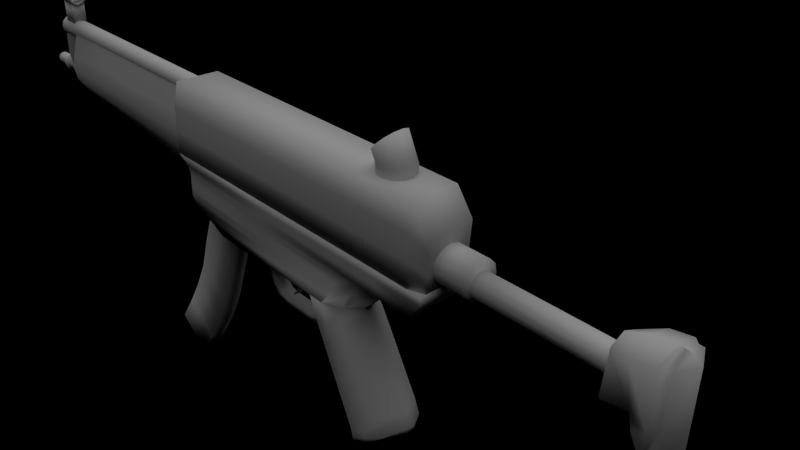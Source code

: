# Source: mp5.blend  (saved by Blender 2.79.0; exported with 4.5.12 LTS)
import bpy
from mathutils import Matrix  # noqa: F401  (used for matrix-valued properties, if any)

bpy.ops.wm.read_factory_settings(use_empty=True)
scene = bpy.context.scene
scene.name = 'Scene'

# ---- collections
col_collection_1 = bpy.data.collections.new('Collection 1'); scene.collection.children.link(col_collection_1)

# ---- materials (node trees are filled in below, after node groups)
mat_material_002 = bpy.data.materials.new('Material.002')
mat_material_002.alpha_threshold = 0.0
mat_material_002.use_transparent_shadow = False
mat_material_002.roughness = 0.5
mat_material_002.line_color = (0.0, 0.0, 0.0, 1.0)
mat_material_001 = bpy.data.materials.new('Material.001')
mat_material_001.alpha_threshold = 0.0
mat_material_001.use_transparent_shadow = False
mat_material_001.roughness = 0.5
mat_material_001.line_color = (0.0, 0.0, 0.0, 1.0)
mat_material_003 = bpy.data.materials.new('Material.003')
mat_material_003.alpha_threshold = 0.0
mat_material_003.use_transparent_shadow = False
mat_material_003.roughness = 0.5
mat_material_003.line_color = (0.0, 0.0, 0.0, 1.0)

# ---- material node trees

# ---- cameras
cam_camera = bpy.data.cameras.new('Camera')
cam_camera.clip_end = 100.0
cam_camera.lens = 35.0
cam_camera.sensor_width = 32.0
cam_camera.sensor_height = 18.0
cam_camera.ortho_scale = 7.314
cam_camera.dof.focus_distance = 0.0
cam_camera.dof.aperture_fstop = 128.0

# ---- lights
light_sun = bpy.data.lights.new('Sun', 'SUN')
light_sun.transmission_factor = 0.0
light_sun.angle = 1.571
light_sun.energy = 1.0
light_sun.shadow_buffer_clip_start = 0.5
light_sun.shadow_soft_size = 1.0
light_sun.shadow_cascade_max_distance = 1000.0
light_sun.cycles.use_multiple_importance_sampling = False

# ---- meshes
me_plane = bpy.data.meshes.new('Plane')
me_plane.from_pydata([], [], [])
me_plane.materials.append(mat_material_002)
me_plane.use_remesh_preserve_volume = False
me_plane.use_remesh_preserve_attributes = False
me_plane.use_mirror_vertex_groups = False
me_plane.update()
me_cube_006 = bpy.data.meshes.new('Cube.006')
me_cube_006.from_pydata([(-8.782, -0.3156, 1.609), (-8.912, -0.03876, 1.613), (-8.887, 0.2663, 1.612), (-8.713, 0.5178, 1.607), (-8.436, 0.6484, 1.6), (-8.131, 0.6231, 1.592), (-7.88, 0.4487, 1.586), (-7.749, 0.1719, 1.582), (-7.774, -0.1331, 1.583), (-7.949, -0.3847, 1.587), (-8.225, -0.5153, 1.595), (-8.53, -0.49, 1.603), (-8.763, -0.3156, 2.328), (-8.893, -0.03876, 2.331), (-8.868, 0.2663, 2.331), (-8.694, 0.5178, 2.326), (-8.417, 0.6484, 2.319), (-8.112, 0.6231, 2.311), (-7.861, 0.4487, 2.304), (-7.73, 0.1719, 2.301), (-7.756, -0.1331, 2.302), (-7.93, -0.3847, 2.306), (-8.207, -0.5153, 2.313), (-8.511, -0.49, 2.321), (-26.04, -0.2548, 0.4417), (-8.57, 0.05947, 2.869), (-8.73, -0.487, 2.71), (-8.516, -0.5267, 2.925), (-8.317, -0.4093, 3.126), (-8.185, -0.1663, 3.257), (-8.157, 0.1371, 3.285), (-8.239, 0.4198, 3.201), (-8.41, 0.6059, 3.029), (-8.624, 0.6456, 2.813), (-8.823, 0.5283, 2.613), (-8.955, 0.2853, 2.481), (-8.983, -0.01819, 2.454), (-8.901, -0.3009, 2.537), (-18.94, 0.2985, -9.46), (-18.94, -0.2985, -9.46), (-20.26, -0.2985, -8.303), (-20.26, 0.2985, -8.303), (-15.65, 0.2985, -2.238), (-15.65, -0.2985, -2.238), (-17.1, -0.2985, -1.524), (-17.1, 0.2985, -1.525), (-18.23, -0.2985, -8.32), (-17.53, -0.2985, -7.239), (-16.94, -0.2985, -6.066), (-16.42, -0.2985, -4.615), (-15.98, -0.2985, -3.466), (-18.23, 0.2985, -8.32), (-17.53, 0.2985, -7.239), (-16.94, 0.2985, -6.066), (-16.42, 0.2985, -4.615), (-15.98, 0.2985, -3.466), (-19.54, -0.2985, -7.253), (-18.9, -0.2985, -6.23), (-18.33, -0.2985, -5.131), (-17.92, -0.2985, -3.919), (-17.49, -0.2985, -2.818), (-19.54, 0.2985, -7.253), (-18.9, 0.2985, -6.23), (-18.33, 0.2985, -5.131), (-17.92, 0.2985, -3.919), (-17.49, 0.2985, -2.818), (-26.25, 0.2294, 2.304), (-26.25, -0.2649, 2.304), (-26.88, -0.2649, 2.321), (-26.88, 0.2294, 2.321), (-26.22, 0.2294, 3.189), (-26.22, -0.2649, 3.189), (-26.85, -0.2649, 3.206), (-26.85, 0.2294, 3.206), (-26.8, 0.3497, 3.43), (-26.85, 0.3007, 3.258), (-26.85, 0.1646, 3.131), (-26.85, -0.01806, 3.082), (-26.85, -0.2007, 3.131), (-26.85, -0.3319, 3.258), (-26.8, -0.3808, 3.43), (-26.74, -0.3319, 3.603), (-26.7, -0.1982, 3.73), (-26.69, -0.01558, 3.776), (-26.7, 0.167, 3.73), (-26.74, 0.3007, 3.603), (-26.18, 0.3497, 3.414), (-26.19, 0.3007, 3.232), (-26.19, 0.167, 3.098), (-26.19, -0.01558, 3.049), (-26.19, -0.1982, 3.098), (-26.19, -0.3319, 3.232), (-26.18, -0.3808, 3.414), (-26.18, -0.3319, 3.597), (-26.17, -0.1982, 3.73), (-26.17, -0.01558, 3.779), (-26.17, 0.167, 3.73), (-26.18, 0.3007, 3.597), (-26.8, 0.2766, 3.43), (-26.75, 0.2375, 3.569), (-26.72, 0.1305, 3.67), (-26.71, -0.01558, 3.707), (-26.72, -0.1617, 3.67), (-26.75, -0.2686, 3.569), (-26.8, -0.3078, 3.43), (-26.84, -0.2686, 3.292), (-26.85, -0.1642, 3.193), (-26.85, -0.01806, 3.154), (-26.85, 0.128, 3.193), (-26.84, 0.2375, 3.292), (-26.18, 0.2766, 3.414), (-26.18, 0.2375, 3.56), (-26.17, 0.1305, 3.667), (-26.17, -0.01558, 3.706), (-26.17, -0.1617, 3.667), (-26.18, -0.2686, 3.56), (-26.18, -0.3078, 3.414), (-26.19, -0.2686, 3.268), (-26.19, -0.1617, 3.161), (-26.19, -0.01558, 3.122), (-26.19, 0.1305, 3.161), (-26.19, 0.2375, 3.268), (-26.25, -0.01775, 2.304), (-26.88, -0.01775, 2.321), (-26.23, -0.01775, 3.083), (-26.86, -0.01775, 3.099), (-28.35, 0.1916, 0.5022), (-28.35, 0.1617, 0.3906), (-28.35, 0.08001, 0.3089), (-28.35, -0.0316, 0.279), (-28.35, -0.1432, 0.3089), (-28.35, -0.2249, 0.3906), (-28.35, -0.2548, 0.5022), (-28.35, -0.2249, 0.6137), (-28.34, -0.1432, 0.6954), (-28.34, -0.0316, 0.7253), (-28.34, 0.08001, 0.6954), (-28.35, 0.1617, 0.6137), (-26.04, 0.1294, 0.5346), (-26.04, 0.06137, 0.6027), (-26.04, -0.0316, 0.6276), (-26.04, -0.1246, 0.6027), (-26.04, -0.1926, 0.5346), (-26.04, -0.2175, 0.4417), (-26.05, -0.1926, 0.3488), (-26.05, -0.1246, 0.2807), (-26.05, -0.0316, 0.2558), (-26.05, 0.06137, 0.2807), (-26.04, 0.1543, 0.4417), (-26.05, 0.1294, 0.3488), (-26.05, 0.1617, 0.3301), (-28.35, 0.1294, 0.5951), (-28.34, 0.06137, 0.6631), (-28.34, -0.0316, 0.688), (-28.34, -0.1246, 0.6631), (-28.35, -0.1926, 0.5951), (-28.35, -0.2175, 0.5022), (-28.35, -0.1926, 0.4092), (-28.35, -0.1246, 0.3412), (-28.35, -0.0316, 0.3163), (-28.35, 0.06137, 0.3412), (-28.35, 0.1294, 0.4092), (-28.35, 0.1543, 0.5022), (-26.32, -0.2548, 0.4489), (-26.98, -0.2249, 0.3488), (-26.32, -0.2249, 0.3373), (-26.99, -0.1432, 0.2672), (-26.32, -0.1432, 0.2556), (-26.99, -0.0316, 0.2373), (-26.32, -0.0316, 0.2257), (-26.99, 0.08001, 0.2672), (-26.32, 0.08001, 0.2556), (-26.98, 0.1916, 0.4604), (-26.32, 0.1916, 0.4489), (-26.98, 0.1617, 0.3488), (-26.32, 0.1617, 0.3373), (-27.37, 0.1617, 0.3647), (-27.36, 0.1916, 0.4763), (-27.37, 0.08001, 0.283), (-27.37, -0.0316, 0.2531), (-27.37, -0.1432, 0.283), (-27.37, -0.2249, 0.3647), (-27.36, -0.2548, 0.4763), (-27.36, -0.2249, 0.5879), (-27.36, -0.1432, 0.6695), (-27.36, -0.0316, 0.6994), (-27.36, 0.08001, 0.6695), (-27.36, 0.1617, 0.5879), (-27.36, 0.2823, 0.6575), (-27.35, 0.1496, 0.7901), (-27.35, -0.0316, 0.8386), (-27.35, -0.2128, 0.7901), (-27.36, -0.3455, 0.6575), (-27.36, -0.394, 0.4763), (-27.37, -0.3455, 0.2951), (-27.37, -0.2128, 0.1625), (-27.37, -0.0316, 0.114), (-27.37, 0.1496, 0.1625), (-27.36, 0.3309, 0.4763), (-27.37, 0.2823, 0.2951), (-27.73, 0.2203, 0.3403), (-27.72, 0.2593, 0.4857), (-27.73, 0.1139, 0.2339), (-27.73, -0.0316, 0.1949), (-27.73, -0.1771, 0.2339), (-27.73, -0.2835, 0.3403), (-27.72, -0.3225, 0.4857), (-27.72, -0.2835, 0.6311), (-27.72, -0.1771, 0.7376), (-27.71, -0.0316, 0.7766), (-27.72, 0.1139, 0.7376), (-27.72, 0.2203, 0.6311), (-17.93, 0.191, -1.149), (-17.93, -0.2594, -1.149), (-26.07, -0.2594, -0.2701), (-26.07, 0.191, -0.2701), (-17.85, 0.3003, 1.844), (-17.85, -0.3687, 1.844), (-26.01, -0.3687, 2.059), (-26.01, 0.3003, 2.059), (-17.91, -0.5713, -0.467), (-17.89, -0.6924, 0.2154), (-17.87, -0.5713, 0.8977), (-17.91, 0.5029, -0.467), (-17.89, 0.624, 0.2154), (-17.87, 0.5029, 0.8977), (-26.06, -0.5713, 0.2461), (-26.05, -0.6924, 0.7622), (-26.03, -0.5713, 1.278), (-26.06, 0.5029, 0.2461), (-26.05, 0.624, 0.7622), (-26.03, 0.5029, 1.278), (-26.18, 0.2463, 0.9649), (-26.18, -0.3146, 0.9649), (-27.09, -0.3146, 0.9887), (-27.09, 0.2463, 0.9887), (-26.12, 0.2228, 1.885), (-26.12, -0.2912, 1.885), (-27.09, -0.2912, 1.911), (-27.09, 0.2228, 1.911), (-26.96, 0.1669, 0.1236), (-26.96, -0.2352, 0.1236), (-26.35, -0.2352, 0.1076), (-26.35, 0.1669, 0.1076), (-27.01, 0.2006, 0.5864), (-27.01, -0.2689, 0.5864), (-26.28, 0.2006, 0.5671), (-26.28, -0.2689, 0.5671), (-27.14, 0.3251, 2.133), (-27.14, 0.277, 1.953), (-27.15, 0.1455, 1.822), (-27.15, -0.03417, 1.774), (-27.15, -0.2138, 1.822), (-27.14, -0.3453, 1.953), (-27.14, -0.3934, 2.133), (-27.13, -0.3453, 2.313), (-27.13, -0.2138, 2.444), (-27.13, -0.03417, 2.492), (-27.13, 0.1455, 2.444), (-27.13, 0.277, 2.313), (-17.79, 0.3251, 1.888), (-17.79, 0.277, 1.708), (-26.05, -0.1432, 0.2484), (-26.05, -0.0316, 0.2185), (-26.05, 0.08001, 0.2484), (-17.79, -0.3453, 1.708), (-17.79, -0.3934, 1.888), (-17.78, -0.3453, 2.067), (-17.78, -0.2138, 2.199), (-17.78, -0.03417, 2.247), (-17.78, 0.1455, 2.199), (-17.78, 0.277, 2.067), (-27.24, -0.03417, 2.133), (-26.04, 0.1916, 0.4417), (0.6388, 0.0, -4.688), (0.379, -6.407e-08, 1.029), (0.7009, 0.0, -4.674), (0.4775, -6.407e-08, 1.01), (0.825, -2.384e-08, -4.644), (0.5768, 1.192e-08, -4.703), (0.3275, 3.539e-08, -4.485), (0.9472, -3.912e-08, -4.335), (0.912, -8.941e-08, -2.042), (-0.04926, 5.96e-08, -2.042), (0.912, -8.941e-08, -2.325), (-0.01576, 5.96e-08, -2.325), (0.912, -8.941e-08, -2.663), (0.04584, 5.96e-08, -2.663), (0.912, -6.855e-08, -3.341), (0.1339, 5.066e-08, -3.341), (0.1339, 5.96e-08, -1.986), (0.912, -8.941e-08, -1.986), (-0.1779, 5.96e-08, -1.352), (-0.9845, 1.49e-07, 0.5171), (0.912, -1.152e-07, 0.7658), (-0.3509, -1.192e-07, 0.9443), (0.2805, -1.192e-07, 1.047), (-0.3627, 7.451e-08, -1.0), (-0.9824, -1.18e-06, 0.7184), (0.6744, -1.431e-07, 0.9736), (-1.035, 2.086e-07, -0.868), (0.912, -4.292e-08, -1.0), (0.6388, 0.1, -4.688), (0.6388, -0.1, -4.688), (0.4824, -0.25, -4.448), (0.4824, 0.25, -4.448), (0.1911, 0.5, -2.042), (0.1911, -0.5, -2.042), (0.2162, 0.5, -2.325), (0.2162, -0.5, -2.325), (0.2624, 0.5, -2.663), (0.2624, -0.5, -2.663), (0.3284, 0.4, -3.341), (0.3284, -0.4, -3.341), (0.3284, -0.5, -1.986), (0.3284, 0.5, -1.986), (0.4379, 0.64, 0.7968), (0.4379, -0.64, 0.7968), (0.379, -6.407e-08, 1.029), (0.379, -6.407e-08, 1.029), (0.434, 0.56, -1.0), (0.434, -0.56, -1.0), (0.7009, 0.1, -4.674), (0.7009, -0.1, -4.674), (0.6373, -0.25, -4.41), (0.6373, 0.25, -4.41), (0.4314, 0.5, -2.042), (0.4314, -0.5, -2.042), (0.4481, 0.5, -2.325), (0.4481, -0.5, -2.325), (0.4789, 0.5, -2.663), (0.4789, -0.5, -2.663), (0.5229, 0.4, -3.341), (0.5229, -0.4, -3.341), (0.5229, -0.5, -1.986), (0.5229, 0.5, -1.986), (0.5959, 0.64, 0.7865), (0.5959, -0.64, 0.7865), (0.4775, -6.407e-08, 1.01), (0.4774, -6.407e-08, 1.01), (0.5933, 0.56, -1.0), (0.5933, -0.56, -1.0), (0.5768, 1.192e-08, -4.703), (0.5768, 1.192e-08, -4.703), (0.825, -2.384e-08, -4.644), (0.825, -2.384e-08, -4.644), (0.9472, -2.421e-08, -4.335), (0.9472, -5.402e-08, -4.335), (0.3275, 3.539e-08, -4.485), (0.3275, 3.539e-08, -4.485), (0.912, -5.96e-08, -2.042), (0.912, -1.192e-07, -2.042), (-0.04926, 5.96e-08, -2.042), (-0.04926, 5.96e-08, -2.042), (0.912, -5.96e-08, -2.325), (0.912, -1.192e-07, -2.325), (-0.01576, 5.96e-08, -2.325), (-0.01576, 5.96e-08, -2.325), (0.912, -5.96e-08, -2.663), (0.912, -1.192e-07, -2.663), (0.04584, 5.96e-08, -2.663), (0.04584, 5.96e-08, -2.663), (0.1339, 5.066e-08, -3.341), (0.1339, 5.066e-08, -3.341), (0.912, -9.239e-08, -3.341), (0.912, -4.47e-08, -3.341), (0.912, -5.96e-08, -1.986), (0.912, -1.192e-07, -1.986), (0.1339, -0.5, -1.986), (-0.1779, -0.5, -1.352), (0.1339, 0.5, -1.986), (-0.1779, 0.5, -1.352), (-0.3523, 0.8, 0.7166), (0.2798, 0.8, 0.8072), (-0.3528, -0.8015, 0.7175), (0.2798, -0.8, 0.8072), (-0.9845, 0.48, 0.5171), (-0.9845, -0.48, 0.5171), (0.912, -1.152e-07, 0.7658), (0.912, -1.152e-07, 0.7658), (-0.3509, -1.192e-07, 0.9443), (0.2805, -1.192e-07, 1.047), (-0.3509, -1.192e-07, 0.9443), (0.2805, -1.192e-07, 1.047), (-0.3627, 0.35, -1.0), (0.2747, 0.7, -1.0), (-0.3627, -0.35, -1.0), (0.2747, -0.7, -1.0), (-0.9824, -1.18e-06, 0.7184), (-0.9824, -1.18e-06, 0.7184), (0.6744, -1.431e-07, 0.9736), (0.6744, -1.431e-07, 0.9736), (-1.035, 0.6, -0.868), (-1.035, -0.6, -0.868), (0.912, -6.378e-08, -1.0), (0.912, -2.205e-08, -1.0), (-6.592, 0.6085, 0.1449), (-6.6, 0.527, -0.1593), (-6.606, 0.3042, -0.3819), (-6.608, -2.508e-07, -0.4634), (-6.606, -0.3042, -0.3819), (-6.6, -0.527, -0.1593), (-6.592, -0.6085, 0.1449), (-6.584, -0.527, 0.449), (-6.578, -0.3042, 0.6716), (-6.576, -4.381e-07, 0.7531), (-6.578, 0.3042, 0.6716), (-6.584, 0.527, 0.449), (-5.137, 0.6085, 0.1067), (-5.145, 0.527, -0.1975), (-5.151, 0.3042, -0.4201), (-5.153, 5.036e-07, -0.5016), (-5.151, -0.3042, -0.4201), (-5.145, -0.527, -0.1975), (-5.137, -0.6085, 0.1067), (-5.129, -0.527, 0.4108), (-5.123, -0.3042, 0.6335), (-5.121, -8.491e-07, 0.7149), (-5.123, 0.3042, 0.6335), (-5.129, 0.527, 0.4108), (-26.05, -0.2249, 0.3301), (-5.135, 0.3496, 0.1848), (-5.131, 0.2019, 0.3325), (-5.13, -6.281e-07, 0.3866), (-5.131, -0.2019, 0.3325), (-5.135, -0.3496, 0.1848), (-5.14, -0.4037, -0.01701), (-5.146, -0.3496, -0.2188), (-5.15, -0.2019, -0.3665), (-5.151, 2.695e-07, -0.4206), (-5.15, 0.2019, -0.3665), (-5.146, 0.3496, -0.2188), (-5.14, 0.4037, -0.01701), (-0.9615, 0.4037, -0.1267), (-0.9668, 0.3496, -0.3285), (-0.9706, 0.2019, -0.4762), (-0.9721, 4.502e-07, -0.5302), (-0.9706, -0.2019, -0.4762), (-0.9668, -0.3496, -0.3285), (-0.9615, -0.4037, -0.1267), (-0.9562, -0.3496, 0.0751), (-0.9523, -0.2019, 0.2228), (-0.9509, -4.474e-07, 0.2769), (-0.9523, 0.2019, 0.2228), (-0.9562, 0.3496, 0.07511), (-6.837, 0.9658, -0.5714), (-6.837, -0.9658, -0.5714), (-17.91, -0.9658, -0.2419), (-17.91, 0.9658, -0.2419), (-6.77, 0.7884, 1.992), (-6.77, -0.7884, 1.992), (-17.88, -0.7884, 2.284), (-17.88, 0.7884, 2.284), (-6.172, -0.7606, 1.198), (-6.172, 0.7606, 1.198), (-6.311, -0.7606, -0.5852), (-6.311, 0.7606, -0.5852), (-6.814, -0.966, 0.2832), (-6.788, -0.9895, 1.14), (-6.814, 0.9658, 0.2832), (-6.792, 0.9658, 1.138), (-17.9, -0.9658, 0.6001), (-17.89, -0.9658, 1.442), (-17.9, 0.9658, 0.6001), (-17.89, 0.9658, 1.442), (-6.218, 0.7606, 0.6035), (-6.265, 0.7606, 0.009128), (-6.218, -0.7606, 0.6035), (-6.265, -0.7606, 0.009128), (-12.48, 9.905e-07, -3.127), (-12.48, 9.905e-07, -3.127), (-12.72, 9.855e-07, -3.12), (-12.72, 9.929e-07, -3.12), (-12.42, 9.908e-07, -2.474), (-12.42, 9.982e-07, -2.474), (-12.9, 9.807e-07, -2.462), (-12.9, 9.807e-07, -2.462), (-12.69, -0.001436, -3.314), (-12.69, -0.001436, -3.314), (-12.49, -0.002055, -3.408), (-12.49, -0.002055, -3.408), (-12.65, 9.88e-07, -3.777), (-12.65, 9.88e-07, -3.777), (-12.82, 9.843e-07, -3.674), (-12.82, 9.917e-07, -3.674), (-13.11, 9.86e-07, -4.032), (-13.11, 9.786e-07, -4.032), (-13.03, 9.877e-07, -4.034), (-13.03, 9.803e-07, -4.034), (-12.56, -0.08044, -3.125), (-12.64, -0.08044, -3.122), (-12.56, 0.08044, -3.125), (-12.64, 0.08044, -3.122), (-12.6, -0.1239, -2.47), (-12.78, -0.1239, -2.465), (-12.6, 0.1239, -2.47), (-12.78, 0.1239, -2.465), (-12.61, 0.08077, -3.375), (-12.54, 0.07988, -3.409), (-12.61, -0.07987, -3.361), (-12.54, -0.08076, -3.396), (-12.69, -0.08044, -3.762), (-12.75, -0.08044, -3.718), (-12.69, 0.08044, -3.762), (-12.75, 0.08044, -3.718), (-13.08, 0.08044, -4.032), (-13.06, 0.08044, -4.033), (-13.08, -0.08044, -4.032), (-13.06, -0.08044, -4.033), (-14.09, 0.2985, -2.892), (-14.09, -0.2985, -2.892), (-14.38, -0.1562, -2.884), (-14.38, 0.1562, -2.884), (-14.12, 0.5087, -2.498), (-14.12, -0.5797, -2.498), (-14.51, -0.3696, -2.488), (-14.51, 0.2985, -2.488), (-14.04, 0.1562, -3.954), (-14.04, -0.1562, -3.954), (-13.75, -0.1562, -3.911), (-13.75, 0.2985, -3.911), (-13.58, 0.2985, -4.124), (-13.58, -0.1562, -4.124), (-13.77, -0.1562, -4.345), (-13.77, 0.1562, -4.345), (-13.31, 0.1562, -4.485), (-13.31, -0.1562, -4.485), (-13.31, -0.1562, -4.193), (-13.31, 0.2985, -4.193), (-12.1, 0.2985, -4.244), (-12.1, -0.1562, -4.244), (-12.0, -0.1562, -4.517), (-12.0, 0.1562, -4.517), (-11.04, 0.1562, -4.172), (-11.04, -0.1562, -4.172), (-11.14, -0.1562, -3.899), (-11.14, 0.2985, -3.899), (-10.81, 0.5087, -3.514), (-10.81, -0.5797, -3.514), (-10.61, -0.2985, -4.23), (-10.61, 0.2985, -4.23), (-10.43, 0.9657, -2.675), (-10.43, -0.9686, -2.676), (-13.26, -0.9767, -2.591), (-13.26, 0.9767, -2.591), (-9.455, 0.8569, -1.565), (-9.556, -0.8515, -1.569), (-13.23, -0.9767, -1.429), (-13.23, 0.9767, -1.429), (-10.22, -0.851, -2.404), (-10.12, -0.8515, -2.119), (-9.918, -0.8515, -1.834), (-10.27, 0.8565, -2.405), (-10.02, 0.8569, -2.115), (-9.817, 0.8569, -1.83), (-13.25, -0.9767, -2.3), (-13.24, -0.9767, -2.01), (-13.23, -0.9767, -1.72), (-13.25, 0.9767, -2.3), (-13.24, 0.9767, -2.01), (-13.23, 0.9767, -1.72), (-13.2, 0.9767, -0.3598), (-13.2, -0.9767, -0.3598), (-8.142, -0.9767, -0.4925), (-8.142, 0.9767, -0.4925), (-13.22, 0.9767, -1.162), (-13.21, 0.9767, -0.8946), (-13.2, 0.9767, -0.6272), (-8.815, 0.8809, -1.368), (-8.145, 0.9767, -1.028), (-8.144, 0.9767, -0.76), (-13.22, -0.9767, -1.162), (-13.21, -0.9767, -0.8946), (-13.2, -0.9767, -0.6272), (-8.896, -0.8765, -1.371), (-8.145, -0.9767, -1.028), (-8.144, -0.9767, -0.76), (-6.304, -0.9767, -0.8164), (-6.507, -0.9767, -1.079), (-6.767, -0.9767, -1.444), (-6.304, 0.9767, -0.8164), (-6.507, 0.9767, -1.079), (-6.767, 0.9767, -1.444), (-6.296, 0.9767, -0.549), (-6.296, -0.9767, -0.549), (-17.4, -0.9767, -0.5172), (-17.3, -0.9767, -0.7872), (-17.31, -0.9767, -1.055), (-17.4, 0.9767, -0.5172), (-17.3, 0.9767, -0.7872), (-17.31, 0.9767, -1.055), (-17.89, -0.9767, -0.2367), (-17.89, 0.9767, -0.2367), (-17.33, 0.9767, -1.612), (-17.09, 0.9767, -1.909), (-16.27, 0.9767, -2.221), (-17.33, -0.9767, -1.612), (-17.09, -0.9767, -1.909), (-16.27, -0.9767, -2.221), (-17.32, 0.9767, -1.322), (-17.32, -0.9767, -1.322), (-15.66, 0.9767, -2.528), (-15.66, -0.9767, -2.528), (-7.72, 0.1211, -5.738), (-7.72, -0.1211, -5.738), (-9.717, 1.023e-06, -7.074), (-9.717, 1.023e-06, -7.074), (-8.927, 0.1211, -3.674), (-8.927, -0.1211, -3.674), (-10.89, 9.968e-07, -4.295), (-10.89, 9.968e-07, -4.295), (-9.556, 1.027e-06, -7.43), (-9.556, 1.027e-06, -7.43), (-7.518, -0.1614, -6.374), (-7.518, 0.1614, -6.374), (-9.662, 1.025e-06, -7.377), (-9.662, 1.025e-06, -7.377), (-7.509, 0.1211, -6.224), (-7.509, -0.1211, -6.224), (-11.54, 9.817e-07, -2.655), (-11.54, 9.817e-07, -2.655), (-9.395, -0.1614, -2.765), (-9.395, 0.1614, -2.765), (-11.16, 9.905e-07, -3.591), (-9.297, 0.1211, -3.105), (-11.16, 9.905e-07, -3.591), (-9.297, -0.1211, -3.105), (-8.201, -0.8476, -5.97), (-8.585, -0.9686, -6.546), (-9.151, -0.9686, -6.81), (-8.201, 0.8476, -5.97), (-8.585, 0.9686, -6.546), (-9.151, 0.9686, -6.81), (-9.345, -0.8476, -3.871), (-9.963, -0.9686, -3.815), (-10.42, -0.9686, -4.055), (-9.345, 0.8476, -3.871), (-9.963, 0.9686, -3.815), (-10.42, 0.9686, -4.055), (-9.024, 0.9686, -7.162), (-8.491, 0.9686, -6.894), (-7.964, 0.6054, -6.608), (-9.024, -0.9686, -7.162), (-8.491, -0.9686, -6.894), (-7.964, -0.6054, -6.608), (-9.107, 0.9686, -7.08), (-8.551, 0.9686, -6.782), (-7.994, 0.8476, -6.477), (-9.107, -0.9686, -7.08), (-8.551, -0.9686, -6.782), (-7.994, -0.8476, -6.477), (-10.99, 0.9686, -2.666), (-10.43, 0.9686, -2.676), (-9.852, 0.6054, -2.755), (-10.99, -0.9686, -2.666), (-10.43, -0.9686, -2.676), (-9.852, -0.6054, -2.755), (-10.68, 0.9686, -3.472), (-10.21, 0.9686, -3.353), (-9.722, 0.8476, -3.208), (-10.68, -0.9686, -3.472), (-10.21, -0.9686, -3.353), (-9.722, -0.8476, -3.208), (-9.942, 2.608e-07, -2.643), (-13.26, 4.172e-07, -2.591), (-13.2, 2.98e-07, -0.3598), (-8.142, -2.682e-07, -0.4925), (-8.149, 0.0009059, -1.429), (-6.767, -1.252e-06, -1.444), (-6.296, -1.222e-06, -0.549), (-6.507, -1.252e-06, -1.079), (-6.304, -1.222e-06, -0.8164), (-17.89, 1.192e-06, -0.2367), (-15.66, 1.371e-06, -2.528), (-16.27, 1.281e-06, -2.221), (-17.09, 1.252e-06, -1.909), (-17.33, 1.252e-06, -1.612), (-17.32, 1.192e-06, -1.322), (-17.31, 1.192e-06, -1.055), (-17.3, 1.192e-06, -0.7872), (-17.4, 1.192e-06, -0.5172), (-26.04, -0.2249, 0.5533), (-26.04, -0.1432, 0.635), (-26.04, -0.0316, 0.6648), (-26.04, 0.08001, 0.635), (-26.04, 0.1617, 0.5533), (-26.98, -0.2548, 0.4604), (-26.31, -0.2249, 0.5605), (-26.98, -0.2249, 0.572), (-26.31, -0.1432, 0.6421), (-26.98, -0.1432, 0.6537), (-26.31, -0.0316, 0.672), (-26.98, -0.0316, 0.6836), (-26.31, 0.08001, 0.6421), (-26.98, 0.08001, 0.6537), (-26.31, 0.1617, 0.5605), (-26.98, 0.1617, 0.572), (-27.19, 0.1294, 0.5649), (-27.19, 0.06137, 0.6329), (-27.19, -0.0316, 0.6578), (-27.19, -0.1246, 0.6329), (-27.19, -0.1926, 0.5649), (-27.2, -0.2175, 0.4719), (-27.2, -0.1926, 0.379), (-27.2, -0.1246, 0.311), (-27.2, -0.0316, 0.2861), (-27.2, 0.06137, 0.311), (-27.2, 0.1543, 0.4719), (-27.2, 0.1294, 0.379), (-26.31, 0.1294, 0.5416), (-26.31, 0.06137, 0.6097), (-26.31, -0.0316, 0.6346), (-26.31, -0.1246, 0.6097), (-26.31, -0.1926, 0.5416), (-26.31, -0.2175, 0.4487), (-26.31, -0.1926, 0.3558), (-26.32, -0.1246, 0.2877), (-26.32, -0.0316, 0.2628), (-26.32, 0.06137, 0.2877), (-26.31, 0.1543, 0.4487), (-26.31, 0.1294, 0.3558), (-26.98, 0.1294, 0.5593), (-26.98, 0.06137, 0.6273), (-26.98, -0.0316, 0.6522), (-26.98, -0.1246, 0.6273), (-26.98, -0.1926, 0.5593), (-26.98, -0.2175, 0.4663), (-26.99, -0.1926, 0.3734), (-26.99, -0.1246, 0.3054), (-26.99, -0.0316, 0.2805), (-26.99, 0.06137, 0.3054), (-26.98, 0.1543, 0.4663), (-26.99, 0.1294, 0.3734)], [], [(0, 12, 13, 1), (1, 13, 14, 2), (2, 14, 15, 3), (3, 15, 16, 4), (4, 16, 17, 5), (5, 17, 18, 6), (6, 18, 19, 7), (7, 19, 20, 8), (8, 20, 21, 9), (9, 21, 22, 10), (10, 22, 23, 11), (12, 0, 11, 23), (12, 23, 26, 37), (23, 22, 27, 26), (22, 21, 28, 27), (21, 20, 29, 28), (20, 19, 30, 29), (19, 18, 31, 30), (18, 17, 32, 31), (17, 16, 33, 32), (16, 15, 34, 33), (15, 14, 35, 34), (14, 13, 36, 35), (13, 12, 37, 36), (25, 36, 37), (25, 35, 36), (25, 34, 35), (25, 33, 34), (25, 32, 33), (25, 31, 32), (25, 30, 31), (25, 29, 30), (25, 28, 29), (25, 27, 28), (25, 26, 27), (25, 37, 26), (38, 39, 40, 41), (38, 51, 46, 39), (51, 52, 47, 46), (52, 53, 48, 47), (53, 54, 49, 48), (54, 55, 50, 49), (55, 42, 43, 50), (39, 46, 56, 40), (46, 47, 57, 56), (47, 48, 58, 57), (48, 49, 59, 58), (49, 50, 60, 59), (50, 43, 44, 60), (40, 56, 61, 41), (56, 57, 62, 61), (57, 58, 63, 62), (58, 59, 64, 63), (59, 60, 65, 64), (60, 44, 45, 65), (42, 55, 65, 45), (55, 54, 64, 65), (54, 53, 63, 64), (53, 52, 62, 63), (52, 51, 61, 62), (51, 38, 41, 61), (67, 71, 72, 68), (70, 66, 69, 73), (74, 86, 87, 75), (75, 87, 88, 76), (76, 88, 89, 77), (77, 89, 90, 78), (78, 90, 91, 79), (79, 91, 92, 80), (80, 92, 93, 81), (81, 93, 94, 82), (82, 94, 95, 83), (83, 95, 96, 84), (84, 96, 97, 85), (85, 97, 86, 74), (85, 74, 98, 99), (84, 85, 99, 100), (83, 84, 100, 101), (82, 83, 101, 102), (81, 82, 102, 103), (80, 81, 103, 104), (79, 80, 104, 105), (78, 79, 105, 106), (77, 78, 106, 107), (76, 77, 107, 108), (75, 76, 108, 109), (74, 75, 109, 98), (86, 97, 111, 110), (97, 96, 112, 111), (96, 95, 113, 112), (95, 94, 114, 113), (94, 93, 115, 114), (93, 92, 116, 115), (92, 91, 117, 116), (91, 90, 118, 117), (90, 89, 119, 118), (89, 88, 120, 119), (88, 87, 121, 120), (87, 86, 110, 121), (106, 118, 119, 107), (107, 119, 120, 108), (108, 120, 121, 109), (98, 109, 121, 110), (98, 110, 111, 99), (99, 111, 112, 100), (100, 112, 113, 101), (101, 113, 114, 102), (102, 114, 115, 103), (103, 115, 116, 104), (104, 116, 117, 105), (106, 105, 117, 118), (66, 122, 123, 69), (122, 67, 68, 123), (73, 125, 124, 70), (125, 72, 71, 124), (122, 66, 70, 124), (124, 71, 67, 122), (72, 125, 123, 68), (125, 73, 69, 123), (173, 273, 150, 175), (175, 150, 264, 171), (171, 264, 263, 169), (169, 263, 262, 167), (167, 262, 420, 165), (165, 420, 24, 163), (163, 24, 681, 687), (687, 681, 682, 689), (689, 682, 683, 691), (691, 683, 684, 693), (693, 684, 685, 695), (719, 720, 149, 148), (137, 126, 162, 151), (136, 137, 151, 152), (135, 136, 152, 153), (134, 135, 153, 154), (133, 134, 154, 155), (132, 133, 155, 156), (131, 132, 156, 157), (130, 131, 157, 158), (129, 130, 158, 159), (128, 129, 159, 160), (127, 128, 160, 161), (126, 127, 161, 162), (177, 172, 174, 176), (176, 174, 170, 178), (178, 170, 168, 179), (179, 168, 166, 180), (180, 166, 164, 181), (181, 164, 686, 182), (182, 686, 688, 183), (183, 688, 690, 184), (184, 690, 692, 185), (185, 692, 694, 186), (186, 694, 696, 187), (273, 173, 695, 685), (126, 177, 176, 127), (720, 718, 147, 149), (127, 176, 178, 128), (718, 717, 146, 147), (128, 178, 179, 129), (717, 716, 145, 146), (129, 179, 180, 130), (716, 715, 144, 145), (130, 180, 181, 131), (715, 714, 143, 144), (131, 181, 182, 132), (714, 713, 142, 143), (132, 182, 183, 133), (713, 712, 141, 142), (133, 183, 184, 134), (712, 711, 140, 141), (134, 184, 185, 135), (711, 710, 139, 140), (135, 185, 186, 136), (710, 709, 138, 139), (136, 186, 187, 137), (709, 719, 148, 138), (172, 177, 187, 696), (177, 126, 137, 187), (177, 187, 188, 198), (186, 187, 188, 189), (185, 186, 189, 190), (184, 185, 190, 191), (183, 184, 191, 192), (182, 183, 192, 193), (181, 182, 193, 194), (180, 181, 194, 195), (179, 180, 195, 196), (178, 179, 196, 197), (176, 178, 197, 199), (177, 176, 199, 198), (198, 199, 200, 201), (199, 197, 202, 200), (197, 196, 203, 202), (196, 195, 204, 203), (195, 194, 205, 204), (194, 193, 206, 205), (193, 192, 207, 206), (192, 191, 208, 207), (191, 190, 209, 208), (190, 189, 210, 209), (189, 188, 211, 210), (198, 188, 211, 201), (212, 213, 214, 215), (212, 223, 220, 213), (213, 220, 226, 214), (220, 221, 227, 226), (221, 222, 228, 227), (222, 217, 218, 228), (214, 226, 229, 215), (226, 227, 230, 229), (227, 228, 231, 230), (228, 218, 219, 231), (216, 225, 231, 219), (225, 224, 230, 231), (224, 223, 229, 230), (223, 212, 215, 229), (236, 239, 238, 237), (232, 236, 237, 233), (233, 237, 238, 234), (234, 238, 239, 235), (236, 232, 235, 239), (243, 242, 241, 240), (235, 244, 245, 234), (244, 240, 241, 245), (232, 246, 244, 235), (246, 243, 240, 244), (246, 232, 233, 247), (247, 242, 243, 246), (234, 245, 247, 233), (245, 241, 242, 247), (272, 248, 249), (272, 249, 250), (272, 250, 251), (272, 251, 252), (272, 252, 253), (272, 253, 254), (272, 254, 255), (272, 255, 256), (272, 256, 257), (272, 257, 258), (272, 258, 259), (259, 248, 272), (248, 260, 261, 249), (253, 265, 266, 254), (254, 266, 267, 255), (255, 267, 268, 256), (256, 268, 269, 257), (257, 269, 270, 258), (258, 270, 271, 259), (260, 248, 259, 271), (302, 274, 279, 342), (274, 303, 343, 279), (274, 302, 322, 276), (303, 274, 276, 323), (296, 383, 319, 275), (381, 296, 275, 318), (275, 319, 339, 277), (318, 275, 277, 338), (276, 322, 345, 278), (323, 276, 278, 344), (277, 339, 390, 299), (338, 277, 299, 391), (281, 347, 344, 278), (346, 281, 278, 345), (280, 349, 342, 279), (348, 280, 279, 343), (289, 362, 349, 280), (363, 289, 280, 348), (288, 364, 347, 281), (365, 288, 281, 346), (284, 354, 350, 282), (355, 284, 282, 351), (282, 350, 366, 291), (351, 282, 291, 367), (285, 356, 352, 283), (357, 285, 283, 353), (283, 352, 368, 290), (353, 283, 290, 370), (286, 358, 354, 284), (359, 286, 284, 355), (287, 360, 356, 285), (361, 287, 285, 357), (288, 365, 358, 286), (364, 288, 286, 359), (289, 363, 360, 287), (362, 289, 287, 361), (292, 371, 370, 290), (369, 292, 290, 368), (301, 394, 367, 291), (395, 301, 291, 366), (297, 384, 371, 292), (386, 297, 292, 369), (298, 388, 376, 293), (389, 298, 293, 377), (293, 376, 392, 300), (377, 293, 300, 393), (299, 390, 379, 294), (391, 299, 294, 378), (294, 379, 394, 301), (378, 294, 301, 395), (298, 389, 382, 295), (388, 298, 295, 380), (295, 382, 383, 296), (380, 295, 296, 381), (300, 392, 384, 297), (393, 300, 297, 386), (305, 325, 322, 302), (349, 305, 302, 342), (304, 348, 343, 303), (324, 304, 303, 323), (313, 363, 348, 304), (333, 313, 304, 324), (312, 332, 325, 305), (362, 312, 305, 349), (308, 357, 353, 306), (328, 308, 306, 326), (306, 353, 370, 315), (326, 306, 315, 335), (309, 329, 327, 307), (356, 309, 307, 352), (307, 327, 334, 314), (352, 307, 314, 368), (310, 361, 357, 308), (330, 310, 308, 328), (311, 331, 329, 309), (360, 311, 309, 356), (312, 362, 361, 310), (332, 312, 310, 330), (313, 333, 331, 311), (363, 313, 311, 360), (321, 387, 368, 314), (341, 321, 314, 334), (320, 340, 335, 315), (385, 320, 315, 370), (318, 338, 336, 316), (381, 318, 316, 373), (320, 385, 373, 316), (340, 320, 316, 336), (321, 341, 337, 317), (387, 321, 317, 375), (317, 337, 339, 319), (375, 317, 319, 383), (325, 346, 345, 322), (347, 324, 323, 344), (364, 333, 324, 347), (332, 365, 346, 325), (354, 328, 326, 350), (350, 326, 335, 366), (329, 355, 351, 327), (327, 351, 367, 334), (358, 330, 328, 354), (331, 359, 355, 329), (365, 332, 330, 358), (333, 364, 359, 331), (394, 341, 334, 367), (340, 395, 366, 335), (338, 391, 378, 336), (395, 340, 336, 378), (341, 394, 379, 337), (337, 379, 390, 339), (387, 386, 369, 368), (384, 385, 370, 371), (376, 388, 380, 372), (392, 376, 372, 384), (372, 380, 381, 373), (384, 372, 373, 385), (377, 393, 386, 374), (389, 377, 374, 382), (374, 386, 387, 375), (382, 374, 375, 383), (396, 408, 409, 397), (397, 409, 410, 398), (398, 410, 411, 399), (399, 411, 412, 400), (400, 412, 413, 401), (401, 413, 414, 402), (402, 414, 415, 403), (403, 415, 416, 404), (404, 416, 417, 405), (405, 417, 418, 406), (406, 418, 419, 407), (408, 396, 407, 419), (408, 419, 421, 432), (419, 418, 422, 421), (418, 417, 423, 422), (417, 416, 424, 423), (416, 415, 425, 424), (415, 414, 426, 425), (414, 413, 427, 426), (413, 412, 428, 427), (412, 411, 429, 428), (411, 410, 430, 429), (410, 409, 431, 430), (409, 408, 432, 431), (431, 432, 433, 434), (430, 431, 434, 435), (429, 430, 435, 436), (428, 429, 436, 437), (427, 428, 437, 438), (426, 427, 438, 439), (425, 426, 439, 440), (424, 425, 440, 441), (423, 424, 441, 442), (422, 423, 442, 443), (421, 422, 443, 444), (432, 421, 444, 433), (445, 446, 447, 448), (449, 452, 451, 450), (449, 450, 453, 454), (446, 445, 456, 455), (446, 457, 461, 447), (457, 458, 462, 461), (458, 450, 451, 462), (447, 461, 463, 448), (461, 462, 464, 463), (462, 451, 452, 464), (449, 460, 464, 452), (460, 459, 463, 464), (459, 445, 448, 463), (445, 459, 466, 456), (459, 460, 465, 466), (460, 449, 454, 465), (450, 458, 467, 453), (458, 457, 468, 467), (457, 446, 455, 468), (456, 466, 468, 455), (466, 465, 467, 468), (465, 454, 453, 467), (469, 473, 474, 470), (471, 475, 476, 472), (471, 472, 477, 478), (469, 470, 479, 480), (480, 479, 482, 481), (478, 477, 484, 483), (483, 484, 485, 486), (481, 482, 487, 488), (474, 493, 489, 470), (493, 494, 490, 489), (494, 475, 471, 490), (469, 491, 495, 473), (491, 492, 496, 495), (492, 472, 476, 496), (472, 492, 497, 477), (492, 491, 498, 497), (491, 469, 480, 498), (470, 489, 500, 479), (489, 490, 499, 500), (490, 471, 478, 499), (479, 500, 501, 482), (500, 499, 502, 501), (499, 478, 483, 502), (477, 497, 504, 484), (497, 498, 503, 504), (498, 480, 481, 503), (484, 504, 505, 485), (504, 503, 506, 505), (503, 481, 488, 506), (482, 501, 508, 487), (501, 502, 507, 508), (502, 483, 486, 507), (487, 508, 506, 488), (508, 507, 505, 506), (507, 486, 485, 505), (509, 513, 514, 510), (510, 514, 515, 511), (511, 515, 516, 512), (513, 509, 512, 516), (511, 512, 517, 518), (512, 509, 520, 517), (509, 510, 519, 520), (510, 511, 518, 519), (519, 518, 523, 522), (520, 519, 522, 521), (517, 520, 521, 524), (518, 517, 524, 523), (523, 524, 525, 526), (524, 521, 528, 525), (521, 522, 527, 528), (522, 523, 526, 527), (527, 526, 531, 530), (528, 527, 530, 529), (525, 528, 529, 532), (526, 525, 532, 531), (531, 532, 533, 534), (532, 529, 536, 533), (529, 530, 535, 536), (530, 531, 534, 535), (535, 534, 539, 538), (536, 535, 538, 537), (533, 536, 537, 540), (534, 533, 540, 539), (537, 538, 539, 540), (542, 549, 555, 543), (549, 550, 556, 555), (550, 551, 557, 556), (551, 546, 547, 557), (545, 554, 560, 548), (554, 553, 559, 560), (553, 552, 558, 559), (552, 541, 544, 558), (548, 565, 568, 545), (565, 566, 569, 568), (566, 567, 570, 569), (567, 561, 564, 570), (546, 574, 571, 547), (574, 575, 572, 571), (575, 576, 573, 572), (576, 563, 562, 573), (563, 576, 577, 584), (576, 575, 578, 577), (575, 574, 579, 578), (570, 564, 583, 580), (569, 570, 580, 581), (568, 569, 581, 582), (573, 562, 591, 585), (572, 573, 585, 586), (571, 572, 586, 587), (547, 571, 587, 600), (561, 567, 588, 592), (567, 566, 589, 588), (566, 565, 590, 589), (565, 548, 599, 590), (548, 560, 593, 599), (560, 559, 594, 593), (559, 558, 595, 594), (558, 544, 601, 595), (557, 547, 600, 596), (556, 557, 596, 597), (555, 556, 597, 598), (543, 555, 598, 602), (603, 607, 608, 604), (605, 609, 610, 606), (606, 615, 616, 605), (615, 611, 612, 616), (617, 603, 604, 618), (618, 613, 614, 617), (609, 625, 623, 610), (625, 620, 619, 623), (607, 624, 626, 608), (624, 622, 621, 626), (608, 633, 627, 604), (633, 634, 628, 627), (634, 635, 629, 628), (635, 609, 605, 629), (603, 630, 636, 607), (630, 631, 637, 636), (631, 632, 638, 637), (632, 606, 610, 638), (613, 644, 641, 614), (644, 643, 640, 641), (643, 642, 639, 640), (642, 612, 611, 639), (630, 603, 617, 647), (647, 646, 631, 630), (646, 645, 632, 631), (645, 615, 606, 632), (614, 641, 647, 617), (641, 640, 646, 647), (640, 639, 645, 646), (639, 611, 615, 645), (616, 648, 629, 605), (648, 649, 628, 629), (649, 650, 627, 628), (650, 618, 604, 627), (612, 642, 648, 616), (642, 643, 649, 648), (643, 644, 650, 649), (644, 613, 618, 650), (622, 653, 656, 621), (653, 652, 655, 656), (652, 651, 654, 655), (651, 619, 620, 654), (623, 657, 638, 610), (657, 658, 637, 638), (658, 659, 636, 637), (659, 624, 607, 636), (619, 651, 657, 623), (651, 652, 658, 657), (652, 653, 659, 658), (653, 622, 624, 659), (626, 662, 633, 608), (662, 661, 634, 633), (661, 660, 635, 634), (660, 625, 609, 635), (621, 656, 662, 626), (656, 655, 661, 662), (655, 654, 660, 661), (654, 620, 625, 660), (541, 663, 664, 544), (663, 542, 543, 664), (561, 665, 666, 564), (665, 562, 563, 666), (574, 667, 668, 579), (667, 568, 582, 668), (564, 666, 669, 583), (666, 563, 584, 669), (581, 670, 668, 582), (670, 578, 579, 668), (580, 671, 670, 581), (671, 577, 578, 670), (583, 669, 671, 580), (669, 584, 577, 671), (562, 665, 672, 591), (665, 561, 592, 672), (544, 664, 673, 601), (664, 543, 602, 673), (598, 674, 673, 602), (674, 595, 601, 673), (597, 675, 674, 598), (675, 594, 595, 674), (596, 676, 675, 597), (676, 593, 594, 675), (600, 677, 676, 596), (677, 599, 593, 676), (587, 678, 677, 600), (678, 590, 599, 677), (586, 679, 678, 587), (679, 589, 590, 678), (585, 680, 679, 586), (680, 588, 589, 679), (591, 672, 680, 585), (672, 592, 588, 680), (655, 656, 574, 546), (653, 652, 545, 568), (656, 621, 667, 574), (622, 653, 568, 667), (622, 621, 667), (552, 553, 554, 545, 652, 541), (549, 542, 655, 546, 551, 550), (151, 162, 707, 697), (152, 151, 697, 698), (153, 152, 698, 699), (154, 153, 699, 700), (155, 154, 700, 701), (156, 155, 701, 702), (157, 156, 702, 703), (158, 157, 703, 704), (159, 158, 704, 705), (160, 159, 705, 706), (161, 160, 706, 708), (162, 161, 708, 707), (239, 249, 261, 236), (707, 708, 732, 731), (708, 706, 730, 732), (706, 705, 729, 730), (705, 704, 728, 729), (704, 703, 727, 728), (703, 702, 726, 727), (702, 701, 725, 726), (701, 700, 724, 725), (700, 699, 723, 724), (699, 698, 722, 723), (698, 697, 721, 722), (697, 707, 731, 721), (237, 265, 253, 238)])
me_cube_006.polygons.foreach_set('use_smooth', [True] * 656)
me_cube_006.polygons.foreach_set('material_index', [0, 0, 0, 0, 0, 0, 0, 0, 0, 0, 0, 0, 0, 0, 0, 0, 0, 0, 0, 0, 0, 0, 0, 0, 0, 0, 0, 0, 0, 0, 0, 0, 0, 0, 0, 0, 0, 0, 0, 0, 0, 0, 0, 0, 0, 0, 0, 0, 0, 0, 0, 0, 0, 0, 0, 0, 0, 0, 0, 0, 0, 0, 0, 0, 0, 0, 0, 0, 0, 0, 0, 0, 0, 0, 0, 0, 0, 0, 0, 0, 0, 0, 0, 0, 0, 0, 0, 0, 0, 0, 0, 0, 0, 0, 0, 0, 0, 0, 0, 0, 0, 0, 0, 0, 0, 0, 0, 0, 0, 0, 0, 0, 0, 0, 0, 0, 0, 0, 0, 0, 0, 0, 0, 0, 0, 0, 0, 0, 0, 0, 0, 0, 0, 0, 0, 0, 0, 0, 0, 0, 0, 0, 0, 0, 0, 0, 0, 0, 0, 0, 0, 0, 0, 0, 0, 0, 0, 0, 0, 0, 0, 0, 0, 0, 0, 0, 0, 0, 0, 0, 0, 0, 0, 0, 0, 0, 0, 0, 0, 0, 0, 0, 0, 0, 0, 0, 0, 0, 0, 0, 0, 0, 0, 0, 0, 0, 0, 0, 0, 0, 0, 0, 0, 0, 0, 0, 0, 0, 0, 0, 0, 0, 0, 0, 0, 0, 0, 0, 0, 0, 0, 0, 0, 0, 0, 0, 0, 0, 0, 0, 0, 0, 0, 0, 0, 0, 0, 0, 0, 0, 0, 0, 0, 0, 0, 0, 0, 0, 0, 0, 0, 0, 0, 0, 0, 0, 0, 0, 0, 0, 0, 0, 0, 0, 0, 0, 0, 0, 0, 0, 0, 0, 0, 0, 0, 0, 0, 0, 0, 0, 0, 0, 0, 0, 0, 0, 0, 0, 0, 0, 0, 0, 0, 0, 0, 0, 0, 0, 0, 0, 0, 0, 0, 0, 0, 0, 0, 0, 0, 0, 0, 0, 0, 0, 0, 0, 0, 0, 0, 0, 0, 0, 0, 0, 0, 0, 0, 0, 0, 0, 0, 0, 0, 0, 0, 0, 0, 0, 0, 0, 0, 0, 0, 0, 0, 0, 0, 0, 0, 0, 0, 0, 0, 0, 0, 0, 0, 0, 0, 0, 0, 0, 0, 0, 0, 0, 0, 0, 0, 0, 0, 0, 0, 0, 0, 0, 0, 0, 0, 0, 0, 0, 0, 0, 0, 0, 0, 0, 0, 0, 0, 0, 0, 0, 0, 0, 0, 0, 0, 0, 0, 0, 0, 0, 0, 0, 0, 0, 0, 0, 0, 0, 0, 0, 0, 0, 0, 0, 0, 0, 0, 0, 0, 0, 0, 0, 0, 0, 0, 0, 0, 0, 0, 0, 0, 0, 0, 0, 0, 0, 0, 0, 0, 0, 0, 0, 0, 0, 0, 0, 0, 0, 0, 0, 0, 0, 0, 0, 0, 0, 0, 0, 0, 0, 0, 0, 0, 0, 0, 0, 0, 0, 0, 0, 0, 0, 0, 0, 0, 0, 0, 0, 0, 0, 0, 0, 0, 0, 0, 0, 0, 0, 0, 1, 1, 1, 1, 1, 1, 1, 1, 1, 1, 1, 1, 1, 1, 1, 1, 1, 1, 1, 1, 1, 1, 1, 1, 1, 1, 1, 1, 1, 1, 1, 1, 1, 1, 1, 1, 1, 1, 0, 0, 0, 0, 0, 0, 0, 0, 0, 0, 0, 0, 0, 0, 0, 0, 0, 0, 0, 0, 0, 0, 0, 0, 0, 0, 0, 0, 0, 0, 0, 0, 0, 0, 0, 0, 0, 0, 0, 0, 0, 0, 0, 0, 0, 0, 0, 0, 0, 0, 0, 0, 0, 0, 0, 0, 0, 0, 1, 1, 1, 1, 1, 1, 1, 1, 1, 1, 1, 1, 1, 1, 1, 1, 1, 1, 1, 1, 1, 1, 1, 1, 1, 1, 1, 1, 1, 1, 1, 1, 1, 1, 0, 0, 0, 0, 0, 1, 1, 0, 0, 0, 0, 0, 0, 0, 0, 0, 0, 0, 0, 0, 0, 0, 0, 0, 0, 0, 0, 0, 0, 0, 0, 0, 0])
_uv = me_cube_006.uv_layers.new(name='UVMap')
_uv.uv.foreach_set('vector', [0.0, 0.0, 1.0, 0.0, 1.0, 1.0, 0.0, 1.0, 0.0, 0.0, 1.0, 0.0, 1.0, 1.0, 0.0, 1.0, 0.0, 0.0, 1.0, 0.0, 1.0, 1.0, 0.0, 1.0, 0.0, 0.0, 1.0, 0.0, 1.0, 1.0, 0.0, 1.0, 0.0, 0.0, 1.0, 0.0, 1.0, 1.0, 0.0, 1.0, 0.0, 0.0, 1.0, 0.0, 1.0, 1.0, 0.0, 1.0, 0.0, 0.0, 1.0, 0.0, 1.0, 1.0, 0.0, 1.0, 0.0, 0.0, 1.0, 0.0, 1.0, 1.0, 0.0, 1.0, 0.0, 0.0, 1.0, 0.0, 1.0, 1.0, 0.0, 1.0, 0.0, 0.0, 1.0, 0.0, 1.0, 1.0, 0.0, 1.0, 0.0, 0.0, 1.0, 0.0, 1.0, 1.0, 0.0, 1.0, 0.0, 0.0, 1.0, 0.0, 1.0, 1.0, 0.0, 1.0, 0.0, 0.0, 1.0, 0.0, 1.0, 1.0, 0.0, 1.0, 0.0, 0.0, 1.0, 0.0, 1.0, 1.0, 0.0, 1.0, 0.0, 0.0, 1.0, 0.0, 1.0, 1.0, 0.0, 1.0, 0.0, 0.0, 1.0, 0.0, 1.0, 1.0, 0.0, 1.0, 0.0, 0.0, 1.0, 0.0, 1.0, 1.0, 0.0, 1.0, 0.0, 0.0, 1.0, 0.0, 1.0, 1.0, 0.0, 1.0, 0.0, 0.0, 1.0, 0.0, 1.0, 1.0, 0.0, 1.0, 0.0, 0.0, 1.0, 0.0, 1.0, 1.0, 0.0, 1.0, 0.0, 0.0, 1.0, 0.0, 1.0, 1.0, 0.0, 1.0, 0.0, 0.0, 1.0, 0.0, 1.0, 1.0, 0.0, 1.0, 0.0, 0.0, 1.0, 0.0, 1.0, 1.0, 0.0, 1.0, 0.0, 0.0, 1.0, 0.0, 1.0, 1.0, 0.0, 1.0, 0.0, 0.0, 1.0, 0.0, 1.0, 1.0, 0.0, 0.0, 1.0, 0.0, 1.0, 1.0, 0.0, 0.0, 1.0, 0.0, 1.0, 1.0, 0.0, 0.0, 1.0, 0.0, 1.0, 1.0, 0.0, 0.0, 1.0, 0.0, 1.0, 1.0, 0.0, 0.0, 1.0, 0.0, 1.0, 1.0, 0.0, 0.0, 1.0, 0.0, 1.0, 1.0, 0.0, 0.0, 1.0, 0.0, 1.0, 1.0, 0.0, 0.0, 1.0, 0.0, 1.0, 1.0, 0.0, 0.0, 1.0, 0.0, 1.0, 1.0, 0.0, 0.0, 1.0, 0.0, 1.0, 1.0, 0.0, 0.0, 1.0, 0.0, 1.0, 1.0, 0.0, 0.0, 1.0, 0.0, 1.0, 1.0, 0.0, 1.0, 0.0, 0.0, 1.0, 0.0, 1.0, 1.0, 0.0, 1.0, 0.0, 0.0, 1.0, 0.0, 1.0, 1.0, 0.0, 1.0, 0.0, 0.0, 1.0, 0.0, 1.0, 1.0, 0.0, 1.0, 0.0, 0.0, 1.0, 0.0, 1.0, 1.0, 0.0, 1.0, 0.0, 0.0, 1.0, 0.0, 1.0, 1.0, 0.0, 1.0, 0.0, 0.0, 1.0, 0.0, 1.0, 1.0, 0.0, 1.0, 0.0, 0.0, 1.0, 0.0, 1.0, 1.0, 0.0, 1.0, 0.0, 0.0, 1.0, 0.0, 1.0, 1.0, 0.0, 1.0, 0.0, 0.0, 1.0, 0.0, 1.0, 1.0, 0.0, 1.0, 0.0, 0.0, 1.0, 0.0, 1.0, 1.0, 0.0, 1.0, 0.0, 0.0, 1.0, 0.0, 1.0, 1.0, 0.0, 1.0, 0.0, 0.0, 1.0, 0.0, 1.0, 1.0, 0.0, 1.0, 0.0, 0.0, 1.0, 0.0, 1.0, 1.0, 0.0, 1.0, 0.0, 0.0, 1.0, 0.0, 1.0, 1.0, 0.0, 1.0, 0.0, 0.0, 1.0, 0.0, 1.0, 1.0, 0.0, 1.0, 0.0, 0.0, 1.0, 0.0, 1.0, 1.0, 0.0, 1.0, 0.0, 0.0, 1.0, 0.0, 1.0, 1.0, 0.0, 1.0, 0.0, 0.0, 1.0, 0.0, 1.0, 1.0, 0.0, 1.0, 0.0, 0.0, 1.0, 0.0, 1.0, 1.0, 0.0, 1.0, 0.0, 0.0, 1.0, 0.0, 1.0, 1.0, 0.0, 1.0, 0.0, 0.0, 1.0, 0.0, 1.0, 1.0, 0.0, 1.0, 0.0, 0.0, 1.0, 0.0, 1.0, 1.0, 0.0, 1.0, 0.0, 0.0, 1.0, 0.0, 1.0, 1.0, 0.0, 1.0, 0.0, 0.0, 1.0, 0.0, 1.0, 1.0, 0.0, 1.0, 0.0, 0.0, 1.0, 0.0, 1.0, 1.0, 0.0, 1.0, 0.0, 0.0, 1.0, 0.0, 1.0, 1.0, 0.0, 1.0, 0.0, 0.0, 1.0, 0.0, 1.0, 1.0, 0.0, 1.0, 0.0, 0.0, 1.0, 0.0, 1.0, 1.0, 0.0, 1.0, 0.0, 0.0, 1.0, 0.0, 1.0, 1.0, 0.0, 1.0, 0.0, 0.0, 1.0, 0.0, 1.0, 1.0, 0.0, 1.0, 0.0, 0.0, 1.0, 0.0, 1.0, 1.0, 0.0, 1.0, 0.0, 0.0, 1.0, 0.0, 1.0, 1.0, 0.0, 1.0, 0.0, 0.0, 1.0, 0.0, 1.0, 1.0, 0.0, 1.0, 0.0, 0.0, 1.0, 0.0, 1.0, 1.0, 0.0, 1.0, 0.0, 0.0, 1.0, 0.0, 1.0, 1.0, 0.0, 1.0, 0.0, 0.0, 1.0, 0.0, 1.0, 1.0, 0.0, 1.0, 0.0, 0.0, 1.0, 0.0, 1.0, 1.0, 0.0, 1.0, 0.0, 0.0, 1.0, 0.0, 1.0, 1.0, 0.0, 1.0, 0.0, 0.0, 1.0, 0.0, 1.0, 1.0, 0.0, 1.0, 0.0, 0.0, 1.0, 0.0, 1.0, 1.0, 0.0, 1.0, 0.0, 0.0, 1.0, 0.0, 1.0, 1.0, 0.0, 1.0, 0.0, 0.0, 1.0, 0.0, 1.0, 1.0, 0.0, 1.0, 0.0, 0.0, 1.0, 0.0, 1.0, 1.0, 0.0, 1.0, 0.0, 0.0, 1.0, 0.0, 1.0, 1.0, 0.0, 1.0, 0.0, 0.0, 1.0, 0.0, 1.0, 1.0, 0.0, 1.0, 0.0, 0.0, 1.0, 0.0, 1.0, 1.0, 0.0, 1.0, 0.0, 0.0, 1.0, 0.0, 1.0, 1.0, 0.0, 1.0, 0.0, 0.0, 1.0, 0.0, 1.0, 1.0, 0.0, 1.0, 0.0, 0.0, 1.0, 0.0, 1.0, 1.0, 0.0, 1.0, 0.0, 0.0, 1.0, 0.0, 1.0, 1.0, 0.0, 1.0, 0.0, 0.0, 1.0, 0.0, 1.0, 1.0, 0.0, 1.0, 0.0, 0.0, 1.0, 0.0, 1.0, 1.0, 0.0, 1.0, 0.0, 0.0, 1.0, 0.0, 1.0, 1.0, 0.0, 1.0, 0.0, 0.0, 1.0, 0.0, 1.0, 1.0, 0.0, 1.0, 0.0, 0.0, 1.0, 0.0, 1.0, 1.0, 0.0, 1.0, 0.0, 0.0, 1.0, 0.0, 1.0, 1.0, 0.0, 1.0, 0.0, 0.0, 1.0, 0.0, 1.0, 1.0, 0.0, 1.0, 0.0, 0.0, 1.0, 0.0, 1.0, 1.0, 0.0, 1.0, 0.0, 0.0, 1.0, 0.0, 1.0, 1.0, 0.0, 1.0, 0.0, 0.0, 1.0, 0.0, 1.0, 1.0, 0.0, 1.0, 0.0, 0.0, 1.0, 0.0, 1.0, 1.0, 0.0, 1.0, 0.0, 0.0, 1.0, 0.0, 1.0, 1.0, 0.0, 1.0, 0.0, 0.0, 1.0, 0.0, 1.0, 1.0, 0.0, 1.0, 0.0, 0.0, 1.0, 0.0, 1.0, 1.0, 0.0, 1.0, 0.0, 0.0, 1.0, 0.0, 1.0, 1.0, 0.0, 1.0, 0.0, 0.0, 1.0, 0.0, 1.0, 1.0, 0.0, 1.0, 0.0, 0.0, 1.0, 0.0, 1.0, 1.0, 0.0, 1.0, 0.0, 0.0, 1.0, 0.0, 1.0, 1.0, 0.0, 1.0, 0.0, 0.0, 1.0, 0.0, 1.0, 1.0, 0.0, 1.0, 0.0, 0.0, 1.0, 0.0, 1.0, 1.0, 0.0, 1.0, 0.0, 0.0, 1.0, 0.0, 1.0, 1.0, 0.0, 1.0, 0.0, 0.0, 1.0, 0.0, 1.0, 1.0, 0.0, 1.0, 0.0, 0.0, 1.0, 0.0, 1.0, 1.0, 0.0, 1.0, 0.0, 0.0, 1.0, 0.0, 1.0, 1.0, 0.0, 1.0, 0.0, 0.0, 1.0, 0.0, 1.0, 1.0, 0.0, 1.0, 0.0, 0.0, 1.0, 0.0, 1.0, 1.0, 0.0, 1.0, 0.0, 0.0, 1.0, 0.0, 1.0, 1.0, 0.0, 1.0, 0.0, 0.0, 1.0, 0.0, 1.0, 1.0, 0.0, 1.0, 0.0, 0.0, 1.0, 0.0, 1.0, 1.0, 0.0, 1.0, 0.0, 0.0, 1.0, 0.0, 1.0, 1.0, 0.0, 1.0, 0.0, 0.0, 1.0, 0.0, 1.0, 1.0, 0.0, 1.0, 0.0, 0.0, 1.0, 0.0, 1.0, 1.0, 0.0, 1.0, 0.506, 0.5905, 0.615, 0.5906, 0.6143, 0.5907, 0.5051, 0.5906, 0.5051, 0.5906, 0.6143, 0.5907, 0.6134, 0.5909, 0.5041, 0.5907, 0.5041, 0.5907, 0.6134, 0.5909, 0.6125, 0.5911, 0.5029, 0.5908, 0.5029, 0.5908, 0.6125, 0.5911, 0.6134, 0.5913, 0.5041, 0.591, 0.5041, 0.591, 0.6134, 0.5913, 0.6143, 0.5914, 0.5051, 0.5911, 0.5051, 0.5911, 0.6143, 0.5914, 0.615, 0.5915, 0.506, 0.5912, 0.506, 0.5912, 0.615, 0.5915, 0.6158, 0.5915, 0.5067, 0.5912, 0.5067, 0.5912, 0.6158, 0.5915, 0.6164, 0.5914, 0.5073, 0.5911, 0.5073, 0.5911, 0.6164, 0.5914, 0.6169, 0.5911, 0.5077, 0.5909, 0.5077, 0.5909, 0.6169, 0.5911, 0.6164, 0.5907, 0.5073, 0.5906, 0.5073, 0.5906, 0.6164, 0.5907, 0.6158, 0.5906, 0.5067, 0.5905, 0.5527, 0.5691, 0.5523, 0.5691, 0.6415, 0.5733, 0.6418, 0.5734, 0.2853, 0.5566, 0.2851, 0.5566, 0.2852, 0.5565, 0.2854, 0.5565, 0.2855, 0.5566, 0.2853, 0.5566, 0.2854, 0.5565, 0.2855, 0.5566, 0.2855, 0.5566, 0.2855, 0.5566, 0.2855, 0.5566, 0.2856, 0.5566, 0.2855, 0.5566, 0.2855, 0.5566, 0.2856, 0.5566, 0.2855, 0.5567, 0.2853, 0.5567, 0.2855, 0.5566, 0.2855, 0.5567, 0.2854, 0.5567, 0.2851, 0.5566, 0.2853, 0.5567, 0.2854, 0.5567, 0.2852, 0.5567, 0.2848, 0.5566, 0.2851, 0.5566, 0.2852, 0.5567, 0.2848, 0.5567, 0.2843, 0.5565, 0.2848, 0.5566, 0.2848, 0.5567, 0.2845, 0.5566, 0.2836, 0.5565, 0.2843, 0.5565, 0.2845, 0.5566, 0.2842, 0.5566, 0.2843, 0.5566, 0.2836, 0.5565, 0.2842, 0.5566, 0.2845, 0.5565, 0.2848, 0.5566, 0.2843, 0.5566, 0.2845, 0.5565, 0.2849, 0.5565, 0.2851, 0.5566, 0.2848, 0.5566, 0.2849, 0.5565, 0.2852, 0.5565, 0.2878, 0.5903, 0.3969, 0.5904, 0.3959, 0.5904, 0.2867, 0.5903, 0.2867, 0.5903, 0.3959, 0.5904, 0.3947, 0.5905, 0.2853, 0.5903, 0.2853, 0.5903, 0.3947, 0.5905, 0.3932, 0.5906, 0.2836, 0.5904, 0.2836, 0.5904, 0.3932, 0.5906, 0.3947, 0.5907, 0.2853, 0.5905, 0.2853, 0.5905, 0.3947, 0.5907, 0.3959, 0.5908, 0.2867, 0.5905, 0.2867, 0.5905, 0.3959, 0.5908, 0.3969, 0.5909, 0.2878, 0.5905, 0.2878, 0.5905, 0.3969, 0.5909, 0.3976, 0.5908, 0.2886, 0.5905, 0.2886, 0.5905, 0.3976, 0.5908, 0.3982, 0.5908, 0.2891, 0.5905, 0.2891, 0.5905, 0.3982, 0.5908, 0.3985, 0.5906, 0.2892, 0.5904, 0.2892, 0.5904, 0.3985, 0.5906, 0.3982, 0.5905, 0.2891, 0.5903, 0.2891, 0.5903, 0.3982, 0.5905, 0.3976, 0.5904, 0.2886, 0.5903, 0.615, 0.5906, 0.506, 0.5905, 0.5067, 0.5905, 0.6158, 0.5906, 0.2851, 0.5566, 0.2849, 0.5566, 0.2849, 0.5566, 0.2848, 0.5566, 0.5523, 0.5691, 0.552, 0.569, 0.6412, 0.5732, 0.6415, 0.5733, 0.2848, 0.5566, 0.2849, 0.5566, 0.2849, 0.5566, 0.2843, 0.5566, 0.552, 0.569, 0.5518, 0.569, 0.641, 0.5731, 0.6412, 0.5732, 0.2843, 0.5566, 0.2849, 0.5566, 0.2848, 0.5566, 0.2836, 0.5565, 0.5518, 0.569, 0.552, 0.569, 0.6412, 0.5731, 0.641, 0.5731, 0.2836, 0.5565, 0.2848, 0.5566, 0.2849, 0.5566, 0.2843, 0.5565, 0.552, 0.569, 0.5523, 0.5689, 0.6415, 0.573, 0.6412, 0.5731, 0.2843, 0.5565, 0.2849, 0.5566, 0.2849, 0.5566, 0.2848, 0.5566, 0.5523, 0.5689, 0.5527, 0.5689, 0.6418, 0.5729, 0.6415, 0.573, 0.2848, 0.5566, 0.2849, 0.5566, 0.2849, 0.5566, 0.2851, 0.5566, 0.5527, 0.5689, 0.553, 0.5689, 0.6422, 0.5729, 0.6418, 0.5729, 0.2851, 0.5566, 0.2849, 0.5566, 0.285, 0.5566, 0.2853, 0.5567, 0.553, 0.5689, 0.5532, 0.5689, 0.6425, 0.573, 0.6422, 0.5729, 0.2853, 0.5567, 0.285, 0.5566, 0.285, 0.5566, 0.2855, 0.5566, 0.5532, 0.5689, 0.5535, 0.5691, 0.6428, 0.5732, 0.6425, 0.573, 0.2855, 0.5566, 0.285, 0.5566, 0.285, 0.5566, 0.2855, 0.5566, 0.5535, 0.5691, 0.5532, 0.5692, 0.6425, 0.5734, 0.6428, 0.5732, 0.2855, 0.5566, 0.285, 0.5566, 0.285, 0.5566, 0.2855, 0.5566, 0.5532, 0.5692, 0.553, 0.5692, 0.6421, 0.5734, 0.6425, 0.5734, 0.2855, 0.5566, 0.285, 0.5566, 0.285, 0.5566, 0.2853, 0.5566, 0.553, 0.5692, 0.5527, 0.5691, 0.6418, 0.5734, 0.6421, 0.5734, 0.3969, 0.5904, 0.2878, 0.5903, 0.2886, 0.5903, 0.3976, 0.5904, 0.2849, 0.5566, 0.2851, 0.5566, 0.2853, 0.5566, 0.285, 0.5566, 0.6994, 0.141, 0.7011, 0.151, 0.7129, 0.1527, 0.7108, 0.1362, 0.6975, 0.1603, 0.7011, 0.151, 0.7129, 0.1527, 0.7068, 0.1672, 0.6898, 0.1667, 0.6975, 0.1603, 0.7068, 0.1672, 0.6951, 0.1777, 0.6799, 0.1685, 0.6898, 0.1667, 0.6951, 0.1777, 0.6791, 0.1805, 0.6706, 0.165, 0.6799, 0.1685, 0.6791, 0.1805, 0.6638, 0.1747, 0.6641, 0.1573, 0.6706, 0.165, 0.6638, 0.1747, 0.6526, 0.1623, 0.6625, 0.1473, 0.6641, 0.1573, 0.6526, 0.1623, 0.6512, 0.1461, 0.666, 0.1379, 0.6625, 0.1473, 0.6512, 0.1461, 0.656, 0.1311, 0.6738, 0.1315, 0.666, 0.1379, 0.656, 0.1311, 0.6688, 0.1205, 0.6837, 0.1298, 0.6738, 0.1315, 0.6688, 0.1205, 0.6852, 0.1181, 0.693, 0.1333, 0.6837, 0.1298, 0.6852, 0.1181, 0.6999, 0.1241, 0.6994, 0.141, 0.693, 0.1333, 0.6999, 0.1241, 0.7108, 0.1362, 0.7108, 0.1362, 0.6999, 0.1241, 0.7751, 0.01436, 0.8212, 0.08341, 0.6999, 0.1241, 0.6852, 0.1181, 0.6936, 0.0, 0.7751, 0.01436, 0.6852, 0.1181, 0.6688, 0.1205, 0.6246, 0.02399, 0.6936, 0.0, 0.6688, 0.1205, 0.656, 0.1311, 0.5647, 0.06223, 0.6246, 0.02399, 0.656, 0.1311, 0.6512, 0.1461, 0.5276, 0.1308, 0.5647, 0.06223, 0.6512, 0.1461, 0.6526, 0.1623, 0.5503, 0.2047, 0.5276, 0.1308, 0.6526, 0.1623, 0.6638, 0.1747, 0.5888, 0.2688, 0.5503, 0.2047, 0.6638, 0.1747, 0.6791, 0.1805, 0.6592, 0.3093, 0.5888, 0.2688, 0.6791, 0.1805, 0.6951, 0.1777, 0.7483, 0.3093, 0.6592, 0.3093, 0.6951, 0.1777, 0.7068, 0.1672, 0.8322, 0.2589, 0.7483, 0.3093, 0.7068, 0.1672, 0.7129, 0.1527, 0.85, 0.1636, 0.8322, 0.2589, 0.7108, 0.1362, 0.7129, 0.1527, 0.85, 0.1636, 0.8212, 0.08341, 0.0, 0.0, 1.0, 0.0, 1.0, 1.0, 0.0, 1.0, 0.0, 0.0, 1.0, 0.0, 1.0, 1.0, 0.0, 1.0, 0.0, 0.0, 1.0, 0.0, 1.0, 1.0, 0.0, 1.0, 0.0, 0.0, 1.0, 0.0, 1.0, 1.0, 0.0, 1.0, 0.0, 0.0, 1.0, 0.0, 1.0, 1.0, 0.0, 1.0, 0.0, 0.0, 1.0, 0.0, 1.0, 1.0, 0.0, 1.0, 0.0, 0.0, 1.0, 0.0, 1.0, 1.0, 0.0, 1.0, 0.0, 0.0, 1.0, 0.0, 1.0, 1.0, 0.0, 1.0, 0.0, 0.0, 1.0, 0.0, 1.0, 1.0, 0.0, 1.0, 0.0, 0.0, 1.0, 0.0, 1.0, 1.0, 0.0, 1.0, 0.0, 0.0, 1.0, 0.0, 1.0, 1.0, 0.0, 1.0, 0.0, 0.0, 1.0, 0.0, 1.0, 1.0, 0.0, 1.0, 0.0, 0.0, 1.0, 0.0, 1.0, 1.0, 0.0, 1.0, 0.0, 0.0, 1.0, 0.0, 1.0, 1.0, 0.0, 1.0, 0.0, 0.0, 1.0, 0.0, 1.0, 1.0, 0.0, 1.0, 0.0, 0.0, 1.0, 0.0, 1.0, 1.0, 0.0, 1.0, 0.0, 0.0, 1.0, 0.0, 1.0, 1.0, 0.0, 1.0, 0.0, 0.0, 1.0, 0.0, 1.0, 1.0, 0.0, 1.0, 0.0, 0.0, 1.0, 0.0, 1.0, 1.0, 0.0, 1.0, 0.0, 0.0, 1.0, 0.0, 1.0, 1.0, 0.0, 1.0, 0.0, 0.0, 1.0, 0.0, 1.0, 1.0, 0.0, 1.0, 0.0, 0.0, 1.0, 0.0, 1.0, 1.0, 0.0, 1.0, 0.0, 0.0, 1.0, 0.0, 1.0, 1.0, 0.0, 1.0, 0.0, 0.0, 1.0, 0.0, 1.0, 1.0, 0.0, 1.0, 0.0, 0.0, 1.0, 0.0, 1.0, 1.0, 0.0, 1.0, 0.0, 0.0, 1.0, 0.0, 1.0, 1.0, 0.0, 1.0, 0.0, 0.0, 1.0, 0.0, 1.0, 1.0, 0.0, 1.0, 0.0, 0.0, 1.0, 0.0, 1.0, 1.0, 0.0, 1.0, 0.0, 0.0, 1.0, 0.0, 1.0, 1.0, 0.0, 0.0, 1.0, 0.0, 1.0, 1.0, 0.0, 0.0, 1.0, 0.0, 1.0, 1.0, 0.0, 0.0, 1.0, 0.0, 1.0, 1.0, 0.0, 0.0, 1.0, 0.0, 1.0, 1.0, 0.0, 0.0, 1.0, 0.0, 1.0, 1.0, 0.0, 0.0, 1.0, 0.0, 1.0, 1.0, 0.0, 0.0, 1.0, 0.0, 1.0, 1.0, 0.0, 0.0, 1.0, 0.0, 1.0, 1.0, 0.0, 0.0, 1.0, 0.0, 1.0, 1.0, 0.0, 0.0, 1.0, 0.0, 1.0, 1.0, 0.0, 0.0, 1.0, 0.0, 1.0, 1.0, 0.0, 0.0, 1.0, 0.0, 1.0, 1.0, 0.0, 1.0, 0.0, 0.0, 1.0, 0.0, 1.0, 1.0, 0.0, 1.0, 0.0, 0.0, 1.0, 0.0, 1.0, 1.0, 0.0, 1.0, 0.0, 0.0, 1.0, 0.0, 1.0, 1.0, 0.0, 1.0, 0.0, 0.0, 1.0, 0.0, 1.0, 1.0, 0.0, 1.0, 0.0, 0.0, 1.0, 0.0, 1.0, 1.0, 0.0, 1.0, 0.0, 0.0, 1.0, 0.0, 1.0, 1.0, 0.0, 1.0, 0.0, 0.0, 1.0, 0.0, 1.0, 1.0, 0.0, 1.0, 0.4076, 0.009589, 0.407, 0.0, 0.4183, 0.0, 0.414, 0.0009407, 0.06521, 0.00249, 0.0707, 0.01298, 0.05876, 0.009082, 0.0573, 0.008385, 0.407, 0.0, 0.4076, 0.009589, 0.4029, 0.01038, 0.4002, 0.00126, 0.0707, 0.01298, 0.06521, 0.00249, 0.07337, 0.0, 0.07572, 0.01105, 0.2195, 0.4883, 0.2159, 0.4891, 0.2236, 0.4858, 0.227, 0.485, 0.3058, 0.4819, 0.3166, 0.4981, 0.3028, 0.4787, 0.3016, 0.4761, 0.227, 0.485, 0.2236, 0.4858, 0.232, 0.4819, 0.2377, 0.4803, 0.3016, 0.4761, 0.3028, 0.4787, 0.299, 0.4729, 0.2977, 0.4696, 0.4002, 0.00126, 0.4029, 0.01038, 0.3892, 0.009052, 0.3873, 0.007686, 0.07572, 0.01105, 0.07337, 0.0, 0.09001, 5.873e-07, 0.08878, 0.002383, 0.2377, 0.4803, 0.232, 0.4819, 0.2463, 0.4746, 0.2532, 0.4728, 0.2977, 0.4696, 0.299, 0.4729, 0.291, 0.46, 0.2897, 0.4534, 0.1137, 0.02076, 0.1095, 0.02374, 0.08878, 0.002383, 0.09001, 5.873e-07, 0.3779, 0.03209, 0.3738, 0.0311, 0.3873, 0.007686, 0.3892, 0.009052, 0.4484, 0.0179, 0.4404, 0.0183, 0.414, 0.0009407, 0.4183, 0.0, 0.05516, 0.03565, 0.0517, 0.03255, 0.0573, 0.008385, 0.05876, 0.009082, 0.467, 0.09917, 0.4589, 0.1003, 0.4404, 0.0183, 0.4484, 0.0179, 0.046, 0.1043, 0.03808, 0.102, 0.0517, 0.03255, 0.05516, 0.03565, 0.1429, 0.08013, 0.1359, 0.08404, 0.1095, 0.02374, 0.1137, 0.02076, 0.3659, 0.09586, 0.3584, 0.09436, 0.3738, 0.0311, 0.3779, 0.03209, 0.3339, 0.1811, 0.3376, 0.182, 0.3289, 0.2068, 0.3271, 0.2064, 0.1767, 0.1653, 0.18, 0.1636, 0.1894, 0.1876, 0.1877, 0.1884, 0.3271, 0.2064, 0.3289, 0.2068, 0.3255, 0.2187, 0.3237, 0.2183, 0.1877, 0.1884, 0.1894, 0.1876, 0.1939, 0.1986, 0.1924, 0.1993, 0.03327, 0.1952, 0.03782, 0.1952, 0.04184, 0.2192, 0.03895, 0.2217, 0.4899, 0.1919, 0.4946, 0.1907, 0.5079, 0.2226, 0.5038, 0.2265, 0.03895, 0.2217, 0.04184, 0.2192, 0.08696, 0.2341, 0.03527, 0.2334, 0.5038, 0.2265, 0.5079, 0.2226, 0.4976, 0.2442, 0.4385, 0.2429, 0.3439, 0.1474, 0.349, 0.1486, 0.3376, 0.182, 0.3339, 0.1811, 0.1614, 0.134, 0.166, 0.1314, 0.18, 0.1636, 0.1767, 0.1653, 0.03406, 0.1594, 0.03939, 0.1607, 0.03782, 0.1952, 0.03327, 0.1952, 0.4778, 0.1556, 0.4836, 0.1547, 0.4946, 0.1907, 0.4899, 0.1919, 0.3584, 0.09436, 0.3659, 0.09586, 0.349, 0.1486, 0.3439, 0.1474, 0.1359, 0.08404, 0.1429, 0.08013, 0.166, 0.1314, 0.1614, 0.134, 0.03808, 0.102, 0.046, 0.1043, 0.03939, 0.1607, 0.03406, 0.1594, 0.4589, 0.1003, 0.467, 0.09917, 0.4836, 0.1547, 0.4778, 0.1556, 0.5052, 0.3207, 0.4501, 0.3247, 0.4385, 0.2429, 0.4976, 0.2442, 0.07879, 0.3101, 0.02675, 0.3056, 0.03527, 0.2334, 0.08696, 0.2341, 0.2366, 0.2944, 0.2223, 0.2999, 0.1924, 0.1993, 0.1939, 0.1986, 0.3049, 0.3228, 0.289, 0.3208, 0.3237, 0.2183, 0.3255, 0.2187, 0.5095, 0.3643, 0.4652, 0.3693, 0.4501, 0.3247, 0.5052, 0.3207, 0.06425, 0.3537, 0.02116, 0.3476, 0.02675, 0.3056, 0.07879, 0.3101, 0.3981, 0.5565, 0.3953, 0.5529, 0.411, 0.4986, 0.4223, 0.5422, 0.1311, 0.5161, 0.1394, 0.5175, 0.1091, 0.527, 0.115, 0.4786, 0.4223, 0.5422, 0.411, 0.4986, 0.4706, 0.4437, 0.5276, 0.4586, 0.115, 0.4786, 0.1091, 0.527, 0.0, 0.4411, 0.05801, 0.4264, 0.2532, 0.4728, 0.2463, 0.4746, 0.2721, 0.4364, 0.2836, 0.4313, 0.2897, 0.4534, 0.291, 0.46, 0.2836, 0.436, 0.287, 0.4334, 0.2836, 0.4313, 0.2721, 0.4364, 0.2223, 0.2999, 0.2366, 0.2944, 0.287, 0.4334, 0.2836, 0.436, 0.289, 0.3208, 0.3049, 0.3228, 0.1394, 0.5175, 0.1311, 0.5161, 0.1725, 0.501, 0.1928, 0.4991, 0.3953, 0.5529, 0.3981, 0.5565, 0.3494, 0.5302, 0.3383, 0.5151, 0.1928, 0.4991, 0.1725, 0.501, 0.2159, 0.4891, 0.2195, 0.4883, 0.3383, 0.5151, 0.3494, 0.5302, 0.3166, 0.4981, 0.3058, 0.4819, 0.5276, 0.4586, 0.4706, 0.4437, 0.4652, 0.3693, 0.5095, 0.3643, 0.05801, 0.4264, 0.0, 0.4411, 0.02116, 0.3476, 0.06425, 0.3537, 0.4194, 0.0298, 0.4078, 0.03217, 0.4029, 0.01038, 0.4076, 0.009589, 0.4404, 0.0183, 0.4194, 0.0298, 0.4076, 0.009589, 0.414, 0.0009407, 0.07215, 0.03622, 0.05516, 0.03565, 0.05876, 0.009082, 0.0707, 0.01298, 0.08235, 0.03393, 0.07215, 0.03622, 0.0707, 0.01298, 0.07572, 0.01105, 0.0811, 0.1061, 0.046, 0.1043, 0.05516, 0.03565, 0.07215, 0.03622, 0.09545, 0.1024, 0.0811, 0.1061, 0.07215, 0.03622, 0.08235, 0.03393, 0.4245, 0.1077, 0.409, 0.1066, 0.4078, 0.03217, 0.4194, 0.0298, 0.4589, 0.1003, 0.4245, 0.1077, 0.4194, 0.0298, 0.4404, 0.0183, 0.4317, 0.2012, 0.4899, 0.1919, 0.5038, 0.2265, 0.4334, 0.235, 0.4071, 0.199, 0.4317, 0.2012, 0.4334, 0.235, 0.4044, 0.2311, 0.4334, 0.235, 0.5038, 0.2265, 0.4385, 0.2429, 0.416, 0.2389, 0.4044, 0.2311, 0.4334, 0.235, 0.416, 0.2389, 0.3941, 0.2372, 0.0895, 0.1949, 0.1121, 0.1897, 0.1187, 0.2197, 0.09173, 0.2258, 0.03782, 0.1952, 0.0895, 0.1949, 0.09173, 0.2258, 0.04184, 0.2192, 0.09173, 0.2258, 0.1187, 0.2197, 0.129, 0.2244, 0.1085, 0.2281, 0.04184, 0.2192, 0.09173, 0.2258, 0.1085, 0.2281, 0.08696, 0.2341, 0.4277, 0.1663, 0.4778, 0.1556, 0.4899, 0.1919, 0.4317, 0.2012, 0.4082, 0.1648, 0.4277, 0.1663, 0.4317, 0.2012, 0.4071, 0.199, 0.08803, 0.162, 0.1062, 0.1576, 0.1121, 0.1897, 0.0895, 0.1949, 0.03939, 0.1607, 0.08803, 0.162, 0.0895, 0.1949, 0.03782, 0.1952, 0.4245, 0.1077, 0.4589, 0.1003, 0.4778, 0.1556, 0.4277, 0.1663, 0.409, 0.1066, 0.4245, 0.1077, 0.4277, 0.1663, 0.4082, 0.1648, 0.0811, 0.1061, 0.09545, 0.1024, 0.1062, 0.1576, 0.08803, 0.162, 0.046, 0.1043, 0.0811, 0.1061, 0.08803, 0.162, 0.03939, 0.1607, 0.1496, 0.3231, 0.1333, 0.3296, 0.08696, 0.2341, 0.1085, 0.2281, 0.1668, 0.3172, 0.1496, 0.3231, 0.1085, 0.2281, 0.129, 0.2244, 0.3803, 0.3393, 0.3632, 0.3343, 0.3941, 0.2372, 0.416, 0.2389, 0.3963, 0.3451, 0.3803, 0.3393, 0.416, 0.2389, 0.4385, 0.2429, 0.3016, 0.4761, 0.2977, 0.4696, 0.328, 0.4372, 0.3365, 0.4441, 0.3058, 0.4819, 0.3016, 0.4761, 0.3365, 0.4441, 0.3488, 0.4487, 0.3803, 0.3393, 0.3963, 0.3451, 0.3488, 0.4487, 0.3365, 0.4441, 0.3632, 0.3343, 0.3803, 0.3393, 0.3365, 0.4441, 0.328, 0.4372, 0.1496, 0.3231, 0.1668, 0.3172, 0.2073, 0.4296, 0.1963, 0.4364, 0.1333, 0.3296, 0.1496, 0.3231, 0.1963, 0.4364, 0.1818, 0.4387, 0.1963, 0.4364, 0.2073, 0.4296, 0.232, 0.4819, 0.2236, 0.4858, 0.1818, 0.4387, 0.1963, 0.4364, 0.2236, 0.4858, 0.2159, 0.4891, 0.4078, 0.03217, 0.3779, 0.03209, 0.3892, 0.009052, 0.4029, 0.01038, 0.1095, 0.02374, 0.08235, 0.03393, 0.07572, 0.01105, 0.08878, 0.002383, 0.1359, 0.08404, 0.09545, 0.1024, 0.08235, 0.03393, 0.1095, 0.02374, 0.409, 0.1066, 0.3659, 0.09586, 0.3779, 0.03209, 0.4078, 0.03217, 0.3376, 0.182, 0.4071, 0.199, 0.4044, 0.2311, 0.3289, 0.2068, 0.3289, 0.2068, 0.4044, 0.2311, 0.3941, 0.2372, 0.3255, 0.2187, 0.1121, 0.1897, 0.1767, 0.1653, 0.1877, 0.1884, 0.1187, 0.2197, 0.1187, 0.2197, 0.1877, 0.1884, 0.1924, 0.1993, 0.129, 0.2244, 0.349, 0.1486, 0.4082, 0.1648, 0.4071, 0.199, 0.3376, 0.182, 0.1062, 0.1576, 0.1614, 0.134, 0.1767, 0.1653, 0.1121, 0.1897, 0.3659, 0.09586, 0.409, 0.1066, 0.4082, 0.1648, 0.349, 0.1486, 0.09545, 0.1024, 0.1359, 0.08404, 0.1614, 0.134, 0.1062, 0.1576, 0.2223, 0.2999, 0.1668, 0.3172, 0.129, 0.2244, 0.1924, 0.1993, 0.3632, 0.3343, 0.3049, 0.3228, 0.3255, 0.2187, 0.3941, 0.2372, 0.2977, 0.4696, 0.2897, 0.4534, 0.287, 0.4334, 0.328, 0.4372, 0.3049, 0.3228, 0.3632, 0.3343, 0.328, 0.4372, 0.287, 0.4334, 0.1668, 0.3172, 0.2223, 0.2999, 0.2721, 0.4364, 0.2073, 0.4296, 0.2073, 0.4296, 0.2721, 0.4364, 0.2463, 0.4746, 0.232, 0.4819, 0.1333, 0.3296, 0.06425, 0.3537, 0.07879, 0.3101, 0.08696, 0.2341, 0.4652, 0.3693, 0.3963, 0.3451, 0.4385, 0.2429, 0.4501, 0.3247, 0.411, 0.4986, 0.3953, 0.5529, 0.3383, 0.5151, 0.3764, 0.4674, 0.4706, 0.4437, 0.411, 0.4986, 0.3764, 0.4674, 0.4652, 0.3693, 0.3764, 0.4674, 0.3383, 0.5151, 0.3058, 0.4819, 0.3488, 0.4487, 0.4652, 0.3693, 0.3764, 0.4674, 0.3488, 0.4487, 0.3963, 0.3451, 0.115, 0.4786, 0.05801, 0.4264, 0.06425, 0.3537, 0.15, 0.4534, 0.1311, 0.5161, 0.115, 0.4786, 0.15, 0.4534, 0.1725, 0.501, 0.15, 0.4534, 0.06425, 0.3537, 0.1333, 0.3296, 0.1818, 0.4387, 0.1725, 0.501, 0.15, 0.4534, 0.1818, 0.4387, 0.2159, 0.4891, 0.0, 0.0, 1.0, 0.0, 1.0, 1.0, 0.0, 1.0, 0.0, 0.0, 1.0, 0.0, 1.0, 1.0, 0.0, 1.0, 0.0, 0.0, 1.0, 0.0, 1.0, 1.0, 0.0, 1.0, 0.0, 0.0, 1.0, 0.0, 1.0, 1.0, 0.0, 1.0, 0.0, 0.0, 1.0, 0.0, 1.0, 1.0, 0.0, 1.0, 0.0, 0.0, 1.0, 0.0, 1.0, 1.0, 0.0, 1.0, 0.0, 0.0, 1.0, 0.0, 1.0, 1.0, 0.0, 1.0, 0.0, 0.0, 1.0, 0.0, 1.0, 1.0, 0.0, 1.0, 0.0, 0.0, 1.0, 0.0, 1.0, 1.0, 0.0, 1.0, 0.0, 0.0, 1.0, 0.0, 1.0, 1.0, 0.0, 1.0, 0.0, 0.0, 1.0, 0.0, 1.0, 1.0, 0.0, 1.0, 0.0, 0.0, 1.0, 0.0, 1.0, 1.0, 0.0, 1.0, 0.0, 0.0, 1.0, 0.0, 1.0, 1.0, 0.0, 1.0, 0.0, 0.0, 1.0, 0.0, 1.0, 1.0, 0.0, 1.0, 0.0, 0.0, 1.0, 0.0, 1.0, 1.0, 0.0, 1.0, 0.0, 0.0, 1.0, 0.0, 1.0, 1.0, 0.0, 1.0, 0.0, 0.0, 1.0, 0.0, 1.0, 1.0, 0.0, 1.0, 0.0, 0.0, 1.0, 0.0, 1.0, 1.0, 0.0, 1.0, 0.0, 0.0, 1.0, 0.0, 1.0, 1.0, 0.0, 1.0, 0.0, 0.0, 1.0, 0.0, 1.0, 1.0, 0.0, 1.0, 0.0, 0.0, 1.0, 0.0, 1.0, 1.0, 0.0, 1.0, 0.0, 0.0, 1.0, 0.0, 1.0, 1.0, 0.0, 1.0, 0.0, 0.0, 1.0, 0.0, 1.0, 1.0, 0.0, 1.0, 0.0, 0.0, 1.0, 0.0, 1.0, 1.0, 0.0, 1.0, 0.0, 0.0, 1.0, 0.0, 1.0, 1.0, 0.0, 1.0, 0.0, 0.0, 1.0, 0.0, 1.0, 1.0, 0.0, 1.0, 0.0, 0.0, 1.0, 0.0, 1.0, 1.0, 0.0, 1.0, 0.0, 0.0, 1.0, 0.0, 1.0, 1.0, 0.0, 1.0, 0.0, 0.0, 1.0, 0.0, 1.0, 1.0, 0.0, 1.0, 0.0, 0.0, 1.0, 0.0, 1.0, 1.0, 0.0, 1.0, 0.0, 0.0, 1.0, 0.0, 1.0, 1.0, 0.0, 1.0, 0.0, 0.0, 1.0, 0.0, 1.0, 1.0, 0.0, 1.0, 0.0, 0.0, 1.0, 0.0, 1.0, 1.0, 0.0, 1.0, 0.0, 0.0, 1.0, 0.0, 1.0, 1.0, 0.0, 1.0, 0.0, 0.0, 1.0, 0.0, 1.0, 1.0, 0.0, 1.0, 0.0, 0.0, 1.0, 0.0, 1.0, 1.0, 0.0, 1.0, 0.0, 0.0, 1.0, 0.0, 1.0, 1.0, 0.0, 1.0, 0.0, 0.0, 1.0, 0.0, 1.0, 1.0, 0.0, 1.0, 0.0, 0.0, 1.0, 0.0, 1.0, 1.0, 0.0, 1.0, 0.0, 0.0, 1.0, 0.0, 1.0, 1.0, 0.0, 1.0, 0.0, 0.0, 1.0, 0.0, 1.0, 1.0, 0.0, 1.0, 0.0, 0.0, 1.0, 0.0, 1.0, 1.0, 0.0, 1.0, 0.0, 0.0, 1.0, 0.0, 1.0, 1.0, 0.0, 1.0, 0.0, 0.0, 1.0, 0.0, 1.0, 1.0, 0.0, 1.0, 0.0, 0.0, 1.0, 0.0, 1.0, 1.0, 0.0, 1.0, 0.0, 0.0, 1.0, 0.0, 1.0, 1.0, 0.0, 1.0, 0.0, 0.0, 1.0, 0.0, 1.0, 1.0, 0.0, 1.0, 0.0, 0.0, 1.0, 0.0, 1.0, 1.0, 0.0, 1.0, 0.0, 0.0, 1.0, 0.0, 1.0, 1.0, 0.0, 1.0, 0.0, 0.0, 1.0, 0.0, 1.0, 1.0, 0.0, 1.0, 0.0, 0.0, 1.0, 0.0, 1.0, 1.0, 0.0, 1.0, 0.0, 0.0, 1.0, 0.0, 1.0, 1.0, 0.0, 1.0, 0.0, 0.0, 1.0, 0.0, 1.0, 1.0, 0.0, 1.0, 0.0, 0.0, 1.0, 0.0, 1.0, 1.0, 0.0, 1.0, 0.0, 0.0, 1.0, 0.0, 1.0, 1.0, 0.0, 1.0, 0.0, 0.0, 1.0, 0.0, 1.0, 1.0, 0.0, 1.0, 0.0, 0.0, 1.0, 0.0, 1.0, 1.0, 0.0, 1.0, 0.0, 0.0, 1.0, 0.0, 1.0, 1.0, 0.0, 1.0, 0.0, 0.0, 1.0, 0.0, 1.0, 1.0, 0.0, 1.0, 0.0, 0.0, 1.0, 0.0, 1.0, 1.0, 0.0, 1.0, 0.0, 0.0, 1.0, 0.0, 1.0, 1.0, 0.0, 1.0, 0.0, 0.0, 1.0, 0.0, 1.0, 1.0, 0.0, 1.0, 0.0, 0.0, 1.0, 0.0, 1.0, 1.0, 0.0, 1.0, 0.0, 0.0, 1.0, 0.0, 1.0, 1.0, 0.0, 1.0, 0.0, 0.0, 1.0, 0.0, 1.0, 1.0, 0.0, 1.0, 0.0, 0.0, 1.0, 0.0, 1.0, 1.0, 0.0, 1.0, 0.0, 0.0, 1.0, 0.0, 1.0, 1.0, 0.0, 1.0, 0.0, 0.0, 1.0, 0.0, 1.0, 1.0, 0.0, 1.0, 0.0, 0.0, 1.0, 0.0, 1.0, 1.0, 0.0, 1.0, 0.0, 0.0, 1.0, 0.0, 1.0, 1.0, 0.0, 1.0, 0.0, 0.0, 1.0, 0.0, 1.0, 1.0, 0.0, 1.0, 0.0, 0.0, 1.0, 0.0, 1.0, 1.0, 0.0, 1.0, 0.0, 0.0, 1.0, 0.0, 1.0, 1.0, 0.0, 1.0, 0.0, 0.0, 1.0, 0.0, 1.0, 1.0, 0.0, 1.0, 0.0, 0.0, 1.0, 0.0, 1.0, 1.0, 0.0, 1.0, 0.0, 0.0, 1.0, 0.0, 1.0, 1.0, 0.0, 1.0, 0.0, 0.0, 1.0, 0.0, 1.0, 1.0, 0.0, 1.0, 0.0, 0.0, 1.0, 0.0, 1.0, 1.0, 0.0, 1.0, 0.0, 0.0, 1.0, 0.0, 1.0, 1.0, 0.0, 1.0, 0.0, 0.0, 1.0, 0.0, 1.0, 1.0, 0.0, 1.0, 0.0, 0.0, 1.0, 0.0, 1.0, 1.0, 0.0, 1.0, 0.0, 0.0, 1.0, 0.0, 1.0, 1.0, 0.0, 1.0, 0.0, 0.0, 1.0, 0.0, 1.0, 1.0, 0.0, 1.0, 0.0, 0.0, 1.0, 0.0, 1.0, 1.0, 0.0, 1.0, 0.0, 0.0, 1.0, 0.0, 1.0, 1.0, 0.0, 1.0, 0.0, 0.0, 1.0, 0.0, 1.0, 1.0, 0.0, 1.0, 0.0, 0.0, 1.0, 0.0, 1.0, 1.0, 0.0, 1.0, 0.0, 0.0, 1.0, 0.0, 1.0, 1.0, 0.0, 1.0, 0.0, 0.0, 1.0, 0.0, 1.0, 1.0, 0.0, 1.0, 0.0, 0.0, 1.0, 0.0, 1.0, 1.0, 0.0, 1.0, 0.0, 0.0, 1.0, 0.0, 1.0, 1.0, 0.0, 1.0, 0.0, 0.0, 1.0, 0.0, 1.0, 1.0, 0.0, 1.0, 0.0, 0.0, 1.0, 0.0, 1.0, 1.0, 0.0, 1.0, 0.0, 0.0, 1.0, 0.0, 1.0, 1.0, 0.0, 1.0, 0.0, 0.0, 1.0, 0.0, 1.0, 1.0, 0.0, 1.0, 0.0, 0.0, 1.0, 0.0, 1.0, 1.0, 0.0, 1.0, 0.0, 0.0, 1.0, 0.0, 1.0, 1.0, 0.0, 1.0, 0.0, 0.0, 1.0, 0.0, 1.0, 1.0, 0.0, 1.0, 0.0, 0.0, 1.0, 0.0, 1.0, 1.0, 0.0, 1.0, 0.0, 0.0, 1.0, 0.0, 1.0, 1.0, 0.0, 1.0, 0.0, 0.0, 1.0, 0.0, 1.0, 1.0, 0.0, 1.0, 0.0, 0.0, 1.0, 0.0, 1.0, 1.0, 0.0, 1.0, 0.0, 0.0, 1.0, 0.0, 1.0, 1.0, 0.0, 1.0, 0.0, 0.0, 1.0, 0.0, 1.0, 1.0, 0.0, 1.0, 0.0, 0.0, 1.0, 0.0, 1.0, 1.0, 0.0, 1.0, 0.0, 0.0, 1.0, 0.0, 1.0, 1.0, 0.0, 1.0, 0.0, 0.0, 1.0, 0.0, 1.0, 1.0, 0.0, 1.0, 0.0, 0.0, 1.0, 0.0, 1.0, 1.0, 0.0, 1.0, 0.0, 0.0, 1.0, 0.0, 1.0, 1.0, 0.0, 1.0, 0.0, 0.0, 1.0, 0.0, 1.0, 1.0, 0.0, 1.0, 0.0, 0.0, 1.0, 0.0, 1.0, 1.0, 0.0, 1.0, 0.0, 0.0, 1.0, 0.0, 1.0, 1.0, 0.0, 1.0, 0.0, 0.0, 1.0, 0.0, 1.0, 1.0, 0.0, 1.0, 0.0, 0.0, 1.0, 0.0, 1.0, 1.0, 0.0, 1.0, 0.0, 0.0, 1.0, 0.0, 1.0, 1.0, 0.0, 1.0, 0.0, 0.0, 1.0, 0.0, 1.0, 1.0, 0.0, 1.0, 0.0, 0.0, 1.0, 0.0, 1.0, 1.0, 0.0, 1.0, 0.0, 0.0, 1.0, 0.0, 1.0, 1.0, 0.0, 1.0, 0.0, 0.0, 1.0, 0.0, 1.0, 1.0, 0.0, 1.0, 0.0, 0.0, 1.0, 0.0, 1.0, 1.0, 0.0, 1.0, 0.0, 0.0, 1.0, 0.0, 1.0, 1.0, 0.0, 1.0, 0.0, 0.0, 1.0, 0.0, 1.0, 1.0, 0.0, 1.0, 0.6346, 0.5022, 0.6437, 0.5289, 0.4266, 0.5214, 0.4266, 0.4976, 0.6437, 0.5289, 0.6619, 0.5577, 0.4267, 0.5477, 0.4266, 0.5214, 0.6619, 0.5577, 0.6891, 0.5903, 0.4268, 0.5807, 0.4267, 0.5477, 0.6891, 0.5903, 0.7407, 0.6292, 0.4285, 0.6147, 0.4268, 0.5807, 0.687, 0.2343, 0.6366, 0.2722, 0.3824, 0.2853, 0.3831, 0.2531, 0.6366, 0.2722, 0.6101, 0.3045, 0.3829, 0.3166, 0.3824, 0.2853, 0.6101, 0.3045, 0.592, 0.333, 0.3831, 0.3415, 0.3829, 0.3166, 0.592, 0.333, 0.5812, 0.3596, 0.3833, 0.3638, 0.3831, 0.3415, 0.3831, 0.2531, 0.3837, 0.2175, 0.7389, 0.2038, 0.687, 0.2343, 0.3837, 0.2175, 0.3807, 0.1797, 0.7279, 0.1568, 0.7389, 0.2038, 0.3807, 0.1797, 0.3766, 0.1429, 0.7234, 0.1251, 0.7279, 0.1568, 0.3766, 0.1429, 0.3712, 0.1062, 0.7223, 0.08866, 0.7234, 0.1251, 0.7407, 0.6292, 0.7914, 0.6583, 0.4306, 0.6528, 0.4285, 0.6147, 0.7914, 0.6583, 0.7827, 0.7001, 0.4303, 0.6927, 0.4306, 0.6528, 0.7827, 0.7001, 0.78, 0.7272, 0.4284, 0.7325, 0.4303, 0.6927, 0.78, 0.7272, 0.7809, 0.7582, 0.4254, 0.7729, 0.4284, 0.7325, 0.7809, 0.7582, 0.78, 0.7272, 0.9173, 0.7408, 0.9137, 0.7569, 0.78, 0.7272, 0.7827, 0.7001, 0.9119, 0.7218, 0.9173, 0.7408, 0.7827, 0.7001, 0.7914, 0.6583, 0.9025, 0.6947, 0.9119, 0.7218, 0.7234, 0.1251, 0.7223, 0.08866, 0.8811, 0.09465, 0.8833, 0.1126, 0.7279, 0.1568, 0.7234, 0.1251, 0.8833, 0.1126, 0.8776, 0.1343, 0.7389, 0.2038, 0.7279, 0.1568, 0.8776, 0.1343, 0.8679, 0.1637, 0.4284, 0.7325, 0.4254, 0.7729, 0.1119, 0.7515, 0.1382, 0.7185, 0.4303, 0.6927, 0.4284, 0.7325, 0.1382, 0.7185, 0.1482, 0.6855, 0.4306, 0.6528, 0.4303, 0.6927, 0.1482, 0.6855, 0.1508, 0.6527, 0.4285, 0.6147, 0.4306, 0.6528, 0.1508, 0.6527, 0.1534, 0.6212, 0.3712, 0.1062, 0.3766, 0.1429, 0.1107, 0.1603, 0.08176, 0.1307, 0.3766, 0.1429, 0.3807, 0.1797, 0.1218, 0.1909, 0.1107, 0.1603, 0.3807, 0.1797, 0.3837, 0.2175, 0.1266, 0.2208, 0.1218, 0.1909, 0.3837, 0.2175, 0.3831, 0.2531, 0.1298, 0.2494, 0.1266, 0.2208, 0.3831, 0.2531, 0.3824, 0.2853, 0.1331, 0.2779, 0.1298, 0.2494, 0.3824, 0.2853, 0.3829, 0.3166, 0.1485, 0.3036, 0.1331, 0.2779, 0.3829, 0.3166, 0.3831, 0.3415, 0.1975, 0.3288, 0.1485, 0.3036, 0.3831, 0.3415, 0.3833, 0.3638, 0.2386, 0.3508, 0.1975, 0.3288, 0.4268, 0.5807, 0.4285, 0.6147, 0.1534, 0.6212, 0.1561, 0.5905, 0.4267, 0.5477, 0.4268, 0.5807, 0.1561, 0.5905, 0.1726, 0.5621, 0.4266, 0.5214, 0.4267, 0.5477, 0.1726, 0.5621, 0.2262, 0.5346, 0.4266, 0.4976, 0.4266, 0.5214, 0.2262, 0.5346, 0.2693, 0.5109, 0.0, 0.0, 1.0, 0.0, 1.0, 1.0, 0.0, 1.0, 0.0, 0.0, 1.0, 0.0, 1.0, 1.0, 0.0, 1.0, 0.0, 0.0, 1.0, 0.0, 1.0, 1.0, 0.0, 1.0, 0.0, 0.0, 1.0, 0.0, 1.0, 1.0, 0.0, 1.0, 0.0, 0.0, 1.0, 0.0, 1.0, 1.0, 0.0, 1.0, 0.0, 0.0, 1.0, 0.0, 1.0, 1.0, 0.0, 1.0, 0.0, 0.0, 1.0, 0.0, 1.0, 1.0, 0.0, 1.0, 0.0, 0.0, 1.0, 0.0, 1.0, 1.0, 0.0, 1.0, 0.0, 0.0, 1.0, 0.0, 1.0, 1.0, 0.0, 1.0, 0.0, 0.0, 1.0, 0.0, 1.0, 1.0, 0.0, 1.0, 0.0, 0.0, 1.0, 0.0, 1.0, 1.0, 0.0, 1.0, 0.0, 0.0, 1.0, 0.0, 1.0, 1.0, 0.0, 1.0, 0.0, 0.0, 1.0, 0.0, 1.0, 1.0, 0.0, 1.0, 0.0, 0.0, 1.0, 0.0, 1.0, 1.0, 0.0, 1.0, 0.0, 0.0, 1.0, 0.0, 1.0, 1.0, 0.0, 1.0, 0.0, 0.0, 1.0, 0.0, 1.0, 1.0, 0.0, 1.0, 0.0, 0.0, 1.0, 0.0, 1.0, 1.0, 0.0, 1.0, 0.0, 0.0, 1.0, 0.0, 1.0, 1.0, 0.0, 1.0, 0.0, 0.0, 1.0, 0.0, 1.0, 1.0, 0.0, 1.0, 0.0, 0.0, 1.0, 0.0, 1.0, 1.0, 0.0, 1.0, 0.0, 0.0, 1.0, 0.0, 1.0, 1.0, 0.0, 1.0, 0.0, 0.0, 1.0, 0.0, 1.0, 1.0, 0.0, 1.0, 0.0, 0.0, 1.0, 0.0, 1.0, 1.0, 0.0, 1.0, 0.0, 0.0, 1.0, 0.0, 1.0, 1.0, 0.0, 1.0, 0.0, 0.0, 1.0, 0.0, 1.0, 1.0, 0.0, 1.0, 0.0, 0.0, 1.0, 0.0, 1.0, 1.0, 0.0, 1.0, 0.0, 0.0, 1.0, 0.0, 1.0, 1.0, 0.0, 1.0, 0.0, 0.0, 1.0, 0.0, 1.0, 1.0, 0.0, 1.0, 0.0, 0.0, 1.0, 0.0, 1.0, 1.0, 0.0, 1.0, 0.0, 0.0, 1.0, 0.0, 1.0, 1.0, 0.0, 1.0, 0.0, 0.0, 1.0, 0.0, 1.0, 1.0, 0.0, 1.0, 0.0, 0.0, 1.0, 0.0, 1.0, 1.0, 0.0, 1.0, 0.0, 0.0, 1.0, 0.0, 1.0, 1.0, 0.0, 1.0, 0.0, 0.0, 1.0, 0.0, 1.0, 1.0, 0.0, 1.0, 0.0, 0.0, 1.0, 0.0, 1.0, 1.0, 0.0, 1.0, 0.0, 0.0, 1.0, 0.0, 1.0, 1.0, 0.0, 1.0, 0.0, 0.0, 1.0, 0.0, 1.0, 1.0, 0.0, 1.0, 0.0, 0.0, 1.0, 0.0, 1.0, 1.0, 0.0, 1.0, 0.0, 0.0, 1.0, 0.0, 1.0, 1.0, 0.0, 1.0, 0.0, 0.0, 1.0, 0.0, 1.0, 1.0, 0.0, 1.0, 0.0, 0.0, 1.0, 0.0, 1.0, 1.0, 0.0, 1.0, 0.0, 0.0, 1.0, 0.0, 1.0, 1.0, 0.0, 1.0, 0.0, 0.0, 1.0, 0.0, 1.0, 1.0, 0.0, 1.0, 0.0, 0.0, 1.0, 0.0, 1.0, 1.0, 0.0, 1.0, 0.0, 0.0, 1.0, 0.0, 1.0, 1.0, 0.0, 1.0, 0.0, 0.0, 1.0, 0.0, 1.0, 1.0, 0.0, 1.0, 0.0, 0.0, 1.0, 0.0, 1.0, 1.0, 0.0, 1.0, 0.0, 0.0, 1.0, 0.0, 1.0, 1.0, 0.0, 1.0, 0.0, 0.0, 1.0, 0.0, 1.0, 1.0, 0.0, 1.0, 0.0, 0.0, 1.0, 0.0, 1.0, 1.0, 0.0, 1.0, 0.0, 0.0, 1.0, 0.0, 1.0, 1.0, 0.0, 1.0, 0.0, 0.0, 1.0, 0.0, 1.0, 1.0, 0.0, 1.0, 0.0, 0.0, 1.0, 0.0, 1.0, 1.0, 0.0, 1.0, 0.0, 0.0, 1.0, 0.0, 1.0, 1.0, 0.0, 1.0, 0.0, 0.0, 1.0, 0.0, 1.0, 1.0, 0.0, 1.0, 0.0, 0.0, 1.0, 0.0, 1.0, 1.0, 0.0, 1.0, 0.0, 0.0, 1.0, 0.0, 1.0, 1.0, 0.0, 1.0, 0.0, 0.0, 1.0, 0.0, 1.0, 1.0, 0.0, 1.0, 0.5812, 0.3596, 0.637, 0.4225, 0.3822, 0.4288, 0.3833, 0.3638, 0.686, 0.4347, 0.6346, 0.5022, 0.4266, 0.4976, 0.4249, 0.4288, 0.3712, 0.1062, 0.3532, 0.01299, 0.7447, 0.0, 0.7223, 0.08866, 0.4157, 0.8517, 0.4254, 0.7729, 0.7809, 0.7582, 0.8062, 0.8517, 0.7914, 0.6583, 0.8524, 0.556, 0.9889, 0.6609, 0.9025, 0.6947, 0.803, 0.3041, 0.7389, 0.2038, 0.8679, 0.1637, 0.9585, 0.2136, 0.7223, 0.08866, 0.7447, 0.0, 0.973, 0.05487, 0.8811, 0.09465, 0.8062, 0.8517, 0.7809, 0.7582, 0.9137, 0.7569, 0.9924, 0.7835, 0.8776, 0.1343, 0.9843, 0.1467, 0.9585, 0.2136, 0.8679, 0.1637, 1.0, 0.7135, 0.9119, 0.7218, 0.9025, 0.6947, 0.9889, 0.6609, 0.8833, 0.1126, 0.9866, 0.09806, 0.9843, 0.1467, 0.8776, 0.1343, 0.9983, 0.753, 0.9173, 0.7408, 0.9119, 0.7218, 1.0, 0.7135, 0.8811, 0.09465, 0.973, 0.05487, 0.9866, 0.09806, 0.8833, 0.1126, 0.9924, 0.7835, 0.9137, 0.7569, 0.9173, 0.7408, 0.9983, 0.753, 0.4254, 0.7729, 0.4157, 0.8517, 0.0, 0.7886, 0.1119, 0.7515, 0.3532, 0.01299, 0.3712, 0.1062, 0.08176, 0.1307, 0.0, 0.09833, 0.3833, 0.3638, 0.3822, 0.4288, 0.2127, 0.4232, 0.2386, 0.3508, 0.4249, 0.4288, 0.4266, 0.4976, 0.2693, 0.5109, 0.2479, 0.4364, 0.2262, 0.5346, 0.1798, 0.4524, 0.2479, 0.4364, 0.2693, 0.5109, 0.156, 0.4029, 0.1975, 0.3288, 0.2386, 0.3508, 0.2127, 0.4232, 0.1726, 0.5621, 0.08536, 0.5085, 0.1798, 0.4524, 0.2262, 0.5346, 0.07305, 0.3534, 0.1485, 0.3036, 0.1975, 0.3288, 0.156, 0.4029, 0.1561, 0.5905, 0.05679, 0.5538, 0.08536, 0.5085, 0.1726, 0.5621, 0.04688, 0.3147, 0.1331, 0.2779, 0.1485, 0.3036, 0.07305, 0.3534, 0.1534, 0.6212, 0.04252, 0.5896, 0.05679, 0.5538, 0.1561, 0.5905, 0.03289, 0.2839, 0.1298, 0.2494, 0.1331, 0.2779, 0.04688, 0.3147, 0.1508, 0.6527, 0.03166, 0.6247, 0.04252, 0.5896, 0.1534, 0.6212, 0.02075, 0.254, 0.1266, 0.2208, 0.1298, 0.2494, 0.03289, 0.2839, 0.1482, 0.6855, 0.02279, 0.6596, 0.03166, 0.6247, 0.1508, 0.6527, 0.01014, 0.2228, 0.1218, 0.1909, 0.1266, 0.2208, 0.02075, 0.254, 0.1382, 0.7185, 0.01337, 0.6986, 0.02279, 0.6596, 0.1482, 0.6855, 0.0, 0.1895, 0.1107, 0.1603, 0.1218, 0.1909, 0.01014, 0.2228, 0.1119, 0.7515, 0.0, 0.7886, 0.01337, 0.6986, 0.1382, 0.7185, 0.0, 0.09833, 0.08176, 0.1307, 0.1107, 0.1603, 0.0, 0.1895, 1.0, 1.0, 0.0, 1.0, 0.0, 1.0, 1.0, 1.0, 0.0, 0.0, 1.0, 0.0, 1.0, 0.0, 0.0, 0.0, 1.0, 1.0, 0.0, 1.0, 0.0, 1.0, 1.0, 1.0, 0.0, 0.0, 1.0, 0.0, 1.0, 0.0, 0.0, 0.0, 1.0, 0.0, 1.0, 1.0, 1.0, 0.0, 0.592, 0.333, 0.6101, 0.3045, 0.6366, 0.2722, 0.687, 0.2343, 1.0, 0.0, 0.5812, 0.3596, 0.6437, 0.5289, 0.6346, 0.5022, 1.0, 1.0, 0.7407, 0.6292, 0.6891, 0.5903, 0.6619, 0.5577, 0.2854, 0.5565, 0.2852, 0.5565, 0.4635, 0.5649, 0.4638, 0.565, 0.2855, 0.5566, 0.2854, 0.5565, 0.4638, 0.565, 0.464, 0.565, 0.2856, 0.5566, 0.2855, 0.5566, 0.464, 0.565, 0.4642, 0.5649, 0.2855, 0.5567, 0.2856, 0.5566, 0.4642, 0.5649, 0.464, 0.5648, 0.2854, 0.5567, 0.2855, 0.5567, 0.464, 0.5648, 0.4638, 0.5648, 0.2852, 0.5567, 0.2854, 0.5567, 0.4638, 0.5648, 0.4635, 0.5648, 0.2848, 0.5567, 0.2852, 0.5567, 0.4635, 0.5648, 0.4632, 0.5648, 0.2845, 0.5566, 0.2848, 0.5567, 0.4632, 0.5648, 0.4628, 0.5649, 0.2842, 0.5566, 0.2845, 0.5566, 0.4628, 0.5649, 0.4626, 0.5648, 0.2845, 0.5565, 0.2842, 0.5566, 0.4626, 0.5648, 0.4628, 0.5648, 0.2849, 0.5565, 0.2845, 0.5565, 0.4628, 0.5648, 0.4632, 0.5649, 0.2852, 0.5565, 0.2849, 0.5565, 0.4632, 0.5649, 0.4635, 0.5649, 0.0, 1.0, 1.0, 1.0, 0.0, 0.0, 0.0, 1.0, 0.4635, 0.5649, 0.4632, 0.5649, 0.5078, 0.567, 0.5081, 0.567, 0.4632, 0.5649, 0.4628, 0.5648, 0.5074, 0.5669, 0.5078, 0.567, 0.4628, 0.5648, 0.4626, 0.5648, 0.5072, 0.5669, 0.5074, 0.5669, 0.4626, 0.5648, 0.4628, 0.5649, 0.5074, 0.5669, 0.5072, 0.5669, 0.4628, 0.5649, 0.4632, 0.5648, 0.5078, 0.5669, 0.5074, 0.5669, 0.4632, 0.5648, 0.4635, 0.5648, 0.5081, 0.5669, 0.5078, 0.5669, 0.4635, 0.5648, 0.4638, 0.5648, 0.5084, 0.5669, 0.5081, 0.5669, 0.4638, 0.5648, 0.464, 0.5648, 0.5086, 0.5669, 0.5084, 0.5669, 0.464, 0.5648, 0.4642, 0.5649, 0.5088, 0.567, 0.5086, 0.5669, 0.4642, 0.5649, 0.464, 0.565, 0.5086, 0.5671, 0.5088, 0.567, 0.464, 0.565, 0.4638, 0.565, 0.5084, 0.5671, 0.5086, 0.5671, 0.4638, 0.565, 0.4635, 0.5649, 0.5081, 0.567, 0.5084, 0.5671, 1.0, 0.0, 0.0, 0.0, 1.0, 1.0, 1.0, 0.0])
me_cube_006.materials.append(mat_material_001)
me_cube_006.materials.append(mat_material_003)
me_cube_006.use_remesh_preserve_volume = False
me_cube_006.use_remesh_preserve_attributes = False
me_cube_006.use_mirror_vertex_groups = False
me_cube_006.update()

# ---- objects
ob_sun = bpy.data.objects.new('Sun', light_sun)
ob_plane = bpy.data.objects.new('Plane', me_plane)
ob_cube_005 = bpy.data.objects.new('Cube.005', me_cube_006)
ob_camera = bpy.data.objects.new('Camera', cam_camera)

# ---- transforms, parenting, visibility, modifiers, constraints
ob_sun.location = (1.488, 2.115, 23.69)
ob_sun.lineart.crease_threshold = 0.0
ob_plane.location = (-4.698, 6.794, -3.299)
ob_plane.scale = (31.13, 31.13, 31.13)
ob_plane.lineart.crease_threshold = 0.0
ob_cube_005.location = (4.003, 0.2567, 0.04401)
ob_cube_005.rotation_euler = (0.005169, 0.03758, 0.007435)
ob_cube_005.scale = (0.4641, 0.4641, 0.4641)
ob_cube_005.lineart.crease_threshold = 0.0
ob_camera.location = (7.481, -6.508, 5.344)
ob_camera.rotation_euler = (1.109, 0.01082, 0.8149)
ob_camera.lock_rotations_4d = False
ob_camera.empty_display_type = 'ARROWS'
ob_camera.color = (0.0, 0.0, 0.0, 0.0)
ob_camera.hide_viewport = True
ob_camera.display_type = 'WIRE'
ob_camera.lineart.crease_threshold = 0.0

# ---- collection membership
col_collection_1.objects.link(ob_sun)
col_collection_1.objects.link(ob_plane)
col_collection_1.objects.link(ob_cube_005)
col_collection_1.objects.link(ob_camera)

# ---- scene / render settings (as saved in the file)
scene.camera = ob_camera
scene.frame_start = 1; scene.frame_end = 250; scene.frame_set(1)
scene.render.engine = 'BLENDER_EEVEE_NEXT'
scene.render.image_settings.color_mode = 'RGB'
scene.render.image_settings.compression = 90
scene.render.resolution_percentage = 50
scene.render.dither_intensity = 0.0
scene.render.film_transparent = True
scene.render.bake_margin = 2
scene.render.bake_bias = 0.0
scene.cycles.use_denoising = False
scene.cycles.samples = 10
scene.cycles.sampling_pattern = 'TABULATED_SOBOL'
scene.cycles.light_sampling_threshold = 0.0
scene.cycles.use_adaptive_sampling = False
scene.cycles.use_light_tree = False
scene.cycles.blur_glossy = 0.0
scene.cycles.volume_bounces = 1
scene.cycles.pixel_filter_type = 'GAUSSIAN'
scene.cycles.sample_clamp_indirect = 0.0
scene.view_settings.view_transform = 'Standard'
bpy.context.view_layer.update()
